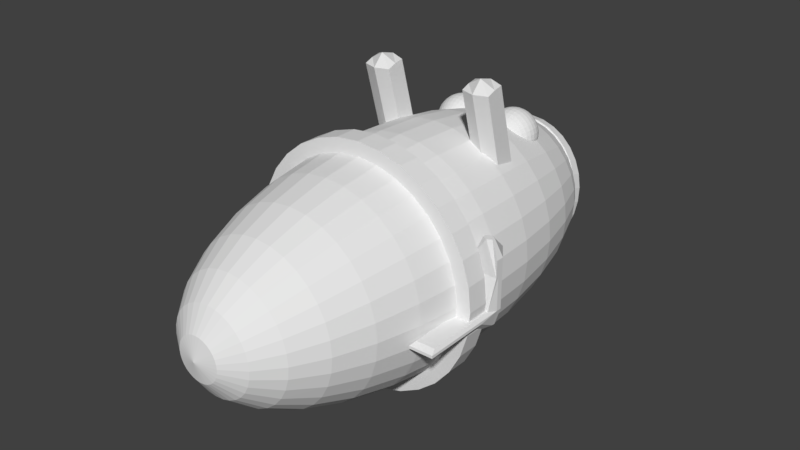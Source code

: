 # Source: MountainClimber.blend  (saved by Blender 2.78.0; exported with 4.5.12 LTS)
import bpy
from mathutils import Matrix  # noqa: F401  (used for matrix-valued properties, if any)

bpy.ops.wm.read_factory_settings(use_empty=True)
scene = bpy.context.scene
scene.name = 'Scene'

# ---- collections
col_collection_1 = bpy.data.collections.new('Collection 1'); scene.collection.children.link(col_collection_1)

# ---- world
world_world = bpy.data.worlds.new('World'); scene.world = world_world
world_world.color = (0.05088, 0.05088, 0.05088)
world_world.use_sun_shadow = False
world_world.sun_shadow_jitter_overblur = 0.0
world_world.cycles.sampling_method = 'MANUAL'

# ---- meshes
me_cube_005 = bpy.data.meshes.new('Cube.005')
me_cube_005.from_pydata([(0.5682, 0.3072, 1.371), (0.5682, 0.4762, 1.417), (0.3409, 0.3072, 1.371), (0.3409, 0.4762, 1.417), (0.5682, 0.5508, 0.4686), (0.5682, 0.7198, 0.5142), (0.3409, 0.5508, 0.4686), (0.3409, 0.7198, 0.5142), (0.4545, 0.2688, 1.37), (0.4545, 0.5102, 1.435), (0.4545, 0.5361, 0.3792), (0.4545, 0.7775, 0.4443), (0.5682, 0.3895, 1.402), (0.3409, 0.3895, 1.402), (0.3409, 0.6568, 0.4117), (0.5682, 0.6568, 0.4117), (0.4545, 0.6568, 0.4117), (0.4545, 0.3702, 1.474), (-0.5909, 1.655, -0.02291), (-0.5909, 1.751, -0.04837), (-0.5796, 1.622, -0.1455), (-0.5796, 1.719, -0.171), (-0.5459, 1.591, -0.2634), (-0.5459, 1.688, -0.2889), (-0.4913, 1.563, -0.3721), (-0.4913, 1.659, -0.3976), (-0.4178, 1.538, -0.4674), (-0.4178, 1.634, -0.4928), (-0.3283, 1.517, -0.5455), (-0.3283, 1.614, -0.571), (-0.2261, 1.502, -0.6036), (-0.2261, 1.598, -0.6291), (-0.1153, 1.492, -0.6394), (-0.1153, 1.589, -0.6649), (-8.506e-08, 1.489, -0.6515), (-8.992e-08, 1.586, -0.6769), (0.1153, 1.492, -0.6394), (0.1153, 1.589, -0.6649), (0.2261, 1.502, -0.6036), (0.2261, 1.598, -0.6291), (0.3283, 1.517, -0.5455), (0.3283, 1.614, -0.571), (0.4178, 1.538, -0.4674), (0.4178, 1.634, -0.4928), (0.4913, 1.563, -0.3721), (0.4913, 1.659, -0.3976), (0.5459, 1.591, -0.2634), (0.5459, 1.688, -0.2889), (0.5796, 1.622, -0.1455), (0.5796, 1.719, -0.171), (0.5909, 1.655, -0.02291), (0.5909, 1.751, -0.04837), (0.5796, 1.687, 0.09972), (0.5796, 1.784, 0.07426), (0.5459, 1.718, 0.2176), (0.5459, 1.815, 0.1922), (0.4913, 1.747, 0.3263), (0.4913, 1.843, 0.3008), (0.4178, 1.772, 0.4216), (0.4178, 1.868, 0.3961), (0.3283, 1.792, 0.4997), (0.3283, 1.889, 0.4743), (0.2261, 1.808, 0.5578), (0.2261, 1.904, 0.5324), (0.1153, 1.817, 0.5936), (0.1153, 1.914, 0.5681), (-5.901e-07, 1.82, 0.6057), (-5.95e-07, 1.917, 0.5802), (-0.1153, 1.817, 0.5936), (-0.1153, 1.914, 0.5681), (-0.2261, 1.808, 0.5578), (-0.2261, 1.904, 0.5324), (-0.3283, 1.792, 0.4997), (-0.3283, 1.889, 0.4743), (-0.4178, 1.772, 0.4216), (-0.4178, 1.868, 0.3961), (-0.4913, 1.747, 0.3263), (-0.4913, 1.843, 0.3008), (-0.5459, 1.718, 0.2176), (-0.5459, 1.815, 0.1922), (-0.5796, 1.687, 0.09972), (-0.5796, 1.784, 0.07426), (0.2063, 1.419, 0.6935), (0.1687, 1.407, 0.6852), (0.134, 1.386, 0.6776), (0.1036, 1.358, 0.6709), (0.07865, 1.324, 0.6654), (0.06011, 1.285, 0.6613), (0.04869, 1.243, 0.6587), (0.04484, 1.199, 0.6578), (0.04869, 1.155, 0.6585), (0.06011, 1.113, 0.661), (0.07865, 1.074, 0.6649), (0.1036, 1.04, 0.6703), (0.134, 1.012, 0.6769), (0.1687, 0.9909, 0.6845), (0.2063, 0.9781, 0.6927), (0.2086, 1.419, 0.6852), (0.1731, 1.407, 0.6691), (0.1405, 1.386, 0.6541), (0.1118, 1.358, 0.6411), (0.08833, 1.324, 0.6303), (0.07086, 1.285, 0.6223), (0.06011, 1.243, 0.6173), (0.05648, 1.199, 0.6156), (0.06011, 1.155, 0.6171), (0.07086, 1.113, 0.622), (0.08833, 1.074, 0.6298), (0.1118, 1.04, 0.6405), (0.1405, 1.012, 0.6535), (0.1731, 0.991, 0.6683), (0.2086, 0.9781, 0.6845), (0.2123, 1.419, 0.6777), (0.1804, 1.407, 0.6542), (0.151, 1.386, 0.6325), (0.1252, 1.358, 0.6135), (0.104, 1.324, 0.5979), (0.08833, 1.285, 0.5863), (0.07865, 1.243, 0.5791), (0.07538, 1.199, 0.5767), (0.07865, 1.155, 0.579), (0.08833, 1.113, 0.586), (0.104, 1.074, 0.5975), (0.1252, 1.04, 0.613), (0.151, 1.012, 0.6319), (0.1804, 0.991, 0.6535), (0.2123, 0.9781, 0.6769), (0.2172, 1.42, 0.671), (0.1901, 1.407, 0.6411), (0.1651, 1.386, 0.6136), (0.1432, 1.358, 0.5894), (0.1252, 1.324, 0.5696), (0.1118, 1.285, 0.5548), (0.1036, 1.243, 0.5457), (0.1008, 1.199, 0.5426), (0.1036, 1.155, 0.5455), (0.1118, 1.113, 0.5545), (0.1252, 1.074, 0.5692), (0.1432, 1.04, 0.5889), (0.1651, 1.012, 0.6129), (0.1901, 0.991, 0.6404), (0.2172, 0.9782, 0.6702), (0.2233, 1.42, 0.6655), (0.202, 1.407, 0.6304), (0.1823, 1.386, 0.598), (0.1651, 1.358, 0.5696), (0.151, 1.324, 0.5463), (0.1405, 1.285, 0.529), (0.134, 1.243, 0.5182), (0.1318, 1.199, 0.5146), (0.134, 1.155, 0.5181), (0.1405, 1.113, 0.5287), (0.151, 1.074, 0.5459), (0.1651, 1.04, 0.5691), (0.1823, 1.012, 0.5974), (0.202, 0.991, 0.6297), (0.2233, 0.9782, 0.6648), (0.2455, 0.9738, 0.7013), (0.2302, 1.42, 0.6615), (0.2155, 1.407, 0.6225), (0.202, 1.386, 0.5865), (0.1901, 1.358, 0.5549), (0.1804, 1.324, 0.529), (0.1731, 1.285, 0.5098), (0.1687, 1.243, 0.4979), (0.1672, 1.199, 0.4938), (0.1687, 1.155, 0.4977), (0.1731, 1.113, 0.5095), (0.1804, 1.074, 0.5286), (0.1901, 1.04, 0.5544), (0.202, 1.012, 0.5858), (0.2155, 0.991, 0.6217), (0.2302, 0.9782, 0.6607), (0.2377, 1.42, 0.659), (0.2302, 1.407, 0.6176), (0.2233, 1.386, 0.5794), (0.2172, 1.358, 0.5459), (0.2123, 1.324, 0.5184), (0.2086, 1.285, 0.4979), (0.2063, 1.243, 0.4853), (0.2055, 1.199, 0.481), (0.2063, 1.155, 0.4851), (0.2086, 1.113, 0.4976), (0.2123, 1.074, 0.518), (0.2172, 1.04, 0.5453), (0.2233, 1.012, 0.5787), (0.2302, 0.9911, 0.6168), (0.2377, 0.9782, 0.6582), (0.2455, 1.42, 0.6581), (0.2455, 1.407, 0.6159), (0.2455, 1.386, 0.577), (0.2455, 1.358, 0.5428), (0.2455, 1.324, 0.5148), (0.2455, 1.285, 0.4939), (0.2455, 1.243, 0.4811), (0.2455, 1.199, 0.4767), (0.2455, 1.155, 0.4809), (0.2455, 1.113, 0.4936), (0.2455, 1.074, 0.5144), (0.2455, 1.04, 0.5423), (0.2455, 1.012, 0.5763), (0.2455, 0.9911, 0.6152), (0.2455, 0.9782, 0.6574), (0.2532, 1.42, 0.659), (0.2607, 1.407, 0.6176), (0.2676, 1.386, 0.5794), (0.2737, 1.358, 0.5459), (0.2786, 1.324, 0.5184), (0.2823, 1.285, 0.4979), (0.2846, 1.243, 0.4853), (0.2854, 1.199, 0.481), (0.2846, 1.155, 0.4851), (0.2823, 1.113, 0.4976), (0.2786, 1.074, 0.518), (0.2737, 1.04, 0.5453), (0.2676, 1.012, 0.5787), (0.2607, 0.9911, 0.6168), (0.2532, 0.9782, 0.6582), (0.2607, 1.42, 0.6615), (0.2754, 1.407, 0.6225), (0.2889, 1.386, 0.5865), (0.3008, 1.358, 0.5549), (0.3105, 1.324, 0.529), (0.3178, 1.285, 0.5098), (0.3222, 1.243, 0.4979), (0.3237, 1.199, 0.4938), (0.3222, 1.155, 0.4977), (0.3178, 1.113, 0.5095), (0.3105, 1.074, 0.5286), (0.3008, 1.04, 0.5544), (0.2889, 1.012, 0.5858), (0.2754, 0.991, 0.6217), (0.2607, 0.9782, 0.6607), (0.2676, 1.42, 0.6655), (0.2889, 1.407, 0.6304), (0.3086, 1.386, 0.598), (0.3258, 1.358, 0.5696), (0.3399, 1.324, 0.5463), (0.3504, 1.285, 0.529), (0.3569, 1.243, 0.5182), (0.3591, 1.199, 0.5146), (0.3569, 1.155, 0.5181), (0.3504, 1.113, 0.5287), (0.3399, 1.074, 0.5459), (0.3258, 1.04, 0.5691), (0.3086, 1.012, 0.5974), (0.2889, 0.991, 0.6297), (0.2676, 0.9782, 0.6648), (0.2737, 1.42, 0.671), (0.3008, 1.407, 0.6411), (0.3258, 1.386, 0.6136), (0.3477, 1.358, 0.5894), (0.3657, 1.324, 0.5696), (0.3791, 1.285, 0.5548), (0.3873, 1.243, 0.5457), (0.3901, 1.199, 0.5426), (0.3873, 1.155, 0.5455), (0.3791, 1.113, 0.5545), (0.3657, 1.074, 0.5692), (0.3477, 1.04, 0.5889), (0.3258, 1.012, 0.6129), (0.3008, 0.991, 0.6404), (0.2737, 0.9782, 0.6702), (0.2786, 1.419, 0.6777), (0.3105, 1.407, 0.6542), (0.3399, 1.386, 0.6325), (0.3657, 1.358, 0.6135), (0.3869, 1.324, 0.5979), (0.4026, 1.285, 0.5863), (0.4123, 1.243, 0.5791), (0.4155, 1.199, 0.5767), (0.4123, 1.155, 0.579), (0.4026, 1.113, 0.586), (0.3869, 1.074, 0.5975), (0.3657, 1.04, 0.613), (0.3399, 1.012, 0.6319), (0.3105, 0.991, 0.6535), (0.2786, 0.9781, 0.6769), (0.2823, 1.419, 0.6852), (0.3178, 1.407, 0.6691), (0.3504, 1.386, 0.6541), (0.3791, 1.358, 0.6411), (0.4026, 1.324, 0.6303), (0.42, 1.285, 0.6223), (0.4308, 1.243, 0.6173), (0.4344, 1.199, 0.6156), (0.4308, 1.155, 0.6171), (0.42, 1.113, 0.622), (0.4026, 1.074, 0.6298), (0.3791, 1.04, 0.6405), (0.3504, 1.012, 0.6535), (0.3178, 0.991, 0.6683), (0.2823, 0.9781, 0.6845), (0.2846, 1.419, 0.6935), (0.3222, 1.407, 0.6852), (0.3569, 1.386, 0.6776), (0.3873, 1.358, 0.6709), (0.4123, 1.324, 0.6654), (0.4308, 1.285, 0.6613), (0.4422, 1.243, 0.6587), (0.4461, 1.199, 0.6578), (0.4422, 1.155, 0.6585), (0.4308, 1.113, 0.661), (0.4123, 1.074, 0.6649), (0.3873, 1.04, 0.6703), (0.3569, 1.012, 0.6769), (0.3222, 0.9909, 0.6845), (0.2846, 0.9781, 0.6927), (0.2854, 1.419, 0.702), (0.3237, 1.407, 0.702), (0.3591, 1.386, 0.702), (0.3901, 1.358, 0.7019), (0.4155, 1.324, 0.7019), (0.4344, 1.285, 0.7018), (0.4461, 1.243, 0.7017), (0.45, 1.199, 0.7017), (0.4461, 1.155, 0.7016), (0.4344, 1.113, 0.7015), (0.4155, 1.074, 0.7014), (0.3901, 1.04, 0.7014), (0.3591, 1.012, 0.7013), (0.3237, 0.9909, 0.7013), (0.2854, 0.9781, 0.7013), (0.2846, 1.419, 0.7106), (0.3222, 1.407, 0.7188), (0.3569, 1.386, 0.7264), (0.3873, 1.358, 0.733), (0.4123, 1.324, 0.7384), (0.4308, 1.285, 0.7424), (0.4422, 1.243, 0.7448), (0.4461, 1.199, 0.7456), (0.4422, 1.155, 0.7446), (0.4308, 1.113, 0.7421), (0.4123, 1.074, 0.7379), (0.3873, 1.04, 0.7324), (0.3569, 1.012, 0.7257), (0.3222, 0.9909, 0.7181), (0.2846, 0.9781, 0.7098), (0.2823, 1.419, 0.7188), (0.3178, 1.407, 0.735), (0.3504, 1.386, 0.7498), (0.3791, 1.358, 0.7628), (0.4026, 1.324, 0.7735), (0.42, 1.285, 0.7814), (0.4308, 1.243, 0.7862), (0.4344, 1.199, 0.7878), (0.4308, 1.155, 0.786), (0.42, 1.113, 0.7811), (0.4026, 1.074, 0.773), (0.3791, 1.04, 0.7623), (0.3504, 1.012, 0.7492), (0.3178, 0.9908, 0.7342), (0.2823, 0.9781, 0.7181), (0.2455, 1.424, 0.702), (0.2786, 1.419, 0.7264), (0.3105, 1.407, 0.7499), (0.3399, 1.386, 0.7714), (0.3657, 1.358, 0.7903), (0.3869, 1.324, 0.8058), (0.4026, 1.285, 0.8173), (0.4123, 1.242, 0.8243), (0.4155, 1.199, 0.8267), (0.4123, 1.155, 0.8242), (0.4026, 1.112, 0.817), (0.3869, 1.074, 0.8054), (0.3657, 1.04, 0.7898), (0.3399, 1.012, 0.7708), (0.3105, 0.9908, 0.7491), (0.2786, 0.9781, 0.7257), (0.2737, 1.419, 0.7331), (0.3008, 1.407, 0.7629), (0.3258, 1.386, 0.7904), (0.3477, 1.358, 0.8144), (0.3657, 1.324, 0.8342), (0.3791, 1.285, 0.8488), (0.3873, 1.242, 0.8578), (0.3901, 1.198, 0.8608), (0.3873, 1.155, 0.8576), (0.3791, 1.112, 0.8485), (0.3657, 1.074, 0.8337), (0.3477, 1.039, 0.8139), (0.3258, 1.012, 0.7897), (0.3008, 0.9908, 0.7622), (0.2737, 0.978, 0.7323), (0.2676, 1.419, 0.7385), (0.2889, 1.407, 0.7736), (0.3086, 1.386, 0.8059), (0.3258, 1.358, 0.8342), (0.3399, 1.324, 0.8574), (0.3504, 1.285, 0.8746), (0.3569, 1.242, 0.8852), (0.3591, 1.198, 0.8887), (0.3569, 1.155, 0.8851), (0.3504, 1.112, 0.8743), (0.3399, 1.074, 0.857), (0.3258, 1.039, 0.8337), (0.3086, 1.012, 0.8053), (0.2889, 0.9908, 0.7729), (0.2676, 0.978, 0.7378), (0.2607, 1.419, 0.7426), (0.2754, 1.407, 0.7816), (0.2889, 1.386, 0.8175), (0.3008, 1.358, 0.8489), (0.3105, 1.323, 0.8747), (0.3178, 1.285, 0.8939), (0.3222, 1.242, 0.9056), (0.3237, 1.198, 0.9095), (0.3222, 1.155, 0.9055), (0.3178, 1.112, 0.8936), (0.3105, 1.073, 0.8743), (0.3008, 1.039, 0.8484), (0.2889, 1.011, 0.8168), (0.2754, 0.9908, 0.7808), (0.2607, 0.978, 0.7418), (0.2532, 1.419, 0.7451), (0.2607, 1.407, 0.7865), (0.2676, 1.386, 0.8246), (0.2737, 1.358, 0.858), (0.2786, 1.323, 0.8854), (0.2823, 1.285, 0.9057), (0.2846, 1.242, 0.9182), (0.2854, 1.198, 0.9223), (0.2846, 1.155, 0.918), (0.2823, 1.112, 0.9054), (0.2786, 1.073, 0.8849), (0.2737, 1.039, 0.8574), (0.2676, 1.011, 0.8239), (0.2607, 0.9908, 0.7857), (0.2532, 0.978, 0.7443), (0.2455, 1.419, 0.7459), (0.2455, 1.406, 0.7881), (0.2455, 1.386, 0.827), (0.2455, 1.358, 0.861), (0.2455, 1.323, 0.889), (0.2455, 1.285, 0.9097), (0.2455, 1.242, 0.9224), (0.2455, 1.198, 0.9267), (0.2455, 1.154, 0.9223), (0.2455, 1.112, 0.9094), (0.2455, 1.073, 0.8885), (0.2455, 1.039, 0.8605), (0.2455, 1.011, 0.8263), (0.2455, 0.9908, 0.7874), (0.2455, 0.978, 0.7452), (0.2377, 1.419, 0.7451), (0.2302, 1.407, 0.7865), (0.2233, 1.386, 0.8246), (0.2172, 1.358, 0.858), (0.2123, 1.323, 0.8854), (0.2086, 1.285, 0.9057), (0.2063, 1.242, 0.9182), (0.2055, 1.198, 0.9223), (0.2063, 1.155, 0.918), (0.2086, 1.112, 0.9054), (0.2123, 1.073, 0.8849), (0.2172, 1.039, 0.8574), (0.2233, 1.011, 0.8239), (0.2302, 0.9908, 0.7857), (0.2377, 0.978, 0.7443), (0.2302, 1.419, 0.7426), (0.2155, 1.407, 0.7816), (0.202, 1.386, 0.8175), (0.1901, 1.358, 0.8489), (0.1804, 1.323, 0.8747), (0.1731, 1.285, 0.8939), (0.1687, 1.242, 0.9056), (0.1672, 1.198, 0.9095), (0.1687, 1.155, 0.9055), (0.1731, 1.112, 0.8936), (0.1804, 1.073, 0.8743), (0.1901, 1.039, 0.8484), (0.202, 1.011, 0.8168), (0.2155, 0.9908, 0.7808), (0.2302, 0.978, 0.7418), (0.2233, 1.419, 0.7385), (0.202, 1.407, 0.7736), (0.1823, 1.386, 0.8059), (0.1651, 1.358, 0.8342), (0.151, 1.324, 0.8574), (0.1405, 1.285, 0.8746), (0.134, 1.242, 0.8852), (0.1318, 1.198, 0.8887), (0.134, 1.155, 0.8851), (0.1405, 1.112, 0.8743), (0.151, 1.074, 0.857), (0.1651, 1.039, 0.8337), (0.1823, 1.012, 0.8053), (0.202, 0.9908, 0.7729), (0.2233, 0.978, 0.7378), (0.2172, 1.419, 0.7331), (0.1901, 1.407, 0.7629), (0.1651, 1.386, 0.7904), (0.1432, 1.358, 0.8144), (0.1252, 1.324, 0.8342), (0.1118, 1.285, 0.8488), (0.1036, 1.242, 0.8578), (0.1008, 1.198, 0.8608), (0.1036, 1.155, 0.8576), (0.1118, 1.112, 0.8485), (0.1252, 1.074, 0.8337), (0.1432, 1.039, 0.8139), (0.1651, 1.012, 0.7897), (0.1901, 0.9908, 0.7622), (0.2172, 0.978, 0.7323), (0.2123, 1.419, 0.7264), (0.1804, 1.407, 0.7499), (0.151, 1.386, 0.7714), (0.1252, 1.358, 0.7903), (0.104, 1.324, 0.8058), (0.08833, 1.285, 0.8173), (0.07865, 1.242, 0.8243), (0.07538, 1.199, 0.8267), (0.07865, 1.155, 0.8242), (0.08833, 1.112, 0.817), (0.104, 1.074, 0.8054), (0.1252, 1.04, 0.7898), (0.151, 1.012, 0.7708), (0.1804, 0.9908, 0.7491), (0.2123, 0.9781, 0.7257), (0.2086, 1.419, 0.7188), (0.1731, 1.407, 0.735), (0.1405, 1.386, 0.7498), (0.1118, 1.358, 0.7628), (0.08833, 1.324, 0.7735), (0.07086, 1.285, 0.7814), (0.06011, 1.243, 0.7862), (0.05648, 1.199, 0.7878), (0.06011, 1.155, 0.786), (0.07086, 1.113, 0.7811), (0.08833, 1.074, 0.773), (0.1118, 1.04, 0.7623), (0.1405, 1.012, 0.7492), (0.1731, 0.9908, 0.7342), (0.2086, 0.9781, 0.7181), (0.2063, 1.419, 0.7106), (0.1687, 1.407, 0.7188), (0.134, 1.386, 0.7264), (0.1036, 1.358, 0.733), (0.07865, 1.324, 0.7384), (0.06011, 1.285, 0.7424), (0.04869, 1.243, 0.7448), (0.04484, 1.199, 0.7456), (0.04869, 1.155, 0.7446), (0.06011, 1.113, 0.7421), (0.07865, 1.074, 0.7379), (0.1036, 1.04, 0.7324), (0.134, 1.012, 0.7257), (0.1687, 0.9909, 0.7181), (0.2063, 0.9781, 0.7098), (0.2055, 1.419, 0.702), (0.1672, 1.407, 0.702), (0.1318, 1.386, 0.702), (0.1008, 1.358, 0.7019), (0.07538, 1.324, 0.7019), (0.05648, 1.285, 0.7018), (0.04484, 1.243, 0.7017), (0.04091, 1.199, 0.7017), (0.04484, 1.155, 0.7016), (0.05648, 1.113, 0.7015), (0.07538, 1.074, 0.7014), (0.1008, 1.04, 0.7014), (0.1318, 1.012, 0.7013), (0.1672, 0.9909, 0.7013), (0.2055, 0.9781, 0.7013), (-0.2846, 1.419, 0.6935), (-0.3222, 1.407, 0.6852), (-0.3569, 1.386, 0.6776), (-0.3873, 1.358, 0.6709), (-0.4123, 1.324, 0.6654), (-0.4308, 1.285, 0.6613), (-0.4422, 1.243, 0.6587), (-0.4461, 1.199, 0.6578), (-0.4422, 1.155, 0.6585), (-0.4308, 1.113, 0.661), (-0.4123, 1.074, 0.6649), (-0.3873, 1.04, 0.6703), (-0.3569, 1.012, 0.6769), (-0.3222, 0.9909, 0.6845), (-0.2846, 0.9781, 0.6927), (-0.2823, 1.419, 0.6852), (-0.3178, 1.407, 0.6691), (-0.3504, 1.386, 0.6541), (-0.3791, 1.358, 0.6411), (-0.4026, 1.324, 0.6303), (-0.42, 1.285, 0.6223), (-0.4308, 1.243, 0.6173), (-0.4344, 1.199, 0.6156), (-0.4308, 1.155, 0.6171), (-0.42, 1.113, 0.622), (-0.4026, 1.074, 0.6298), (-0.3791, 1.04, 0.6405), (-0.3504, 1.012, 0.6535), (-0.3178, 0.991, 0.6683), (-0.2823, 0.9781, 0.6845), (-0.2786, 1.419, 0.6777), (-0.3105, 1.407, 0.6542), (-0.3399, 1.386, 0.6325), (-0.3657, 1.358, 0.6135), (-0.3869, 1.324, 0.5979), (-0.4026, 1.285, 0.5863), (-0.4123, 1.243, 0.5791), (-0.4155, 1.199, 0.5767), (-0.4123, 1.155, 0.579), (-0.4026, 1.113, 0.586), (-0.3869, 1.074, 0.5975), (-0.3657, 1.04, 0.613), (-0.3399, 1.012, 0.6319), (-0.3105, 0.991, 0.6535), (-0.2786, 0.9781, 0.6769), (-0.2737, 1.42, 0.671), (-0.3008, 1.407, 0.6411), (-0.3258, 1.386, 0.6136), (-0.3477, 1.358, 0.5894), (-0.3657, 1.324, 0.5696), (-0.3791, 1.285, 0.5548), (-0.3873, 1.243, 0.5457), (-0.3901, 1.199, 0.5426), (-0.3873, 1.155, 0.5455), (-0.3791, 1.113, 0.5545), (-0.3657, 1.074, 0.5692), (-0.3477, 1.04, 0.5889), (-0.3258, 1.012, 0.6129), (-0.3008, 0.991, 0.6404), (-0.2737, 0.9782, 0.6702), (-0.2676, 1.42, 0.6655), (-0.2889, 1.407, 0.6304), (-0.3086, 1.386, 0.598), (-0.3258, 1.358, 0.5696), (-0.3399, 1.324, 0.5463), (-0.3504, 1.285, 0.529), (-0.3569, 1.243, 0.5182), (-0.3591, 1.199, 0.5146), (-0.3569, 1.155, 0.5181), (-0.3504, 1.113, 0.5287), (-0.3399, 1.074, 0.5459), (-0.3258, 1.04, 0.5691), (-0.3086, 1.012, 0.5974), (-0.2889, 0.991, 0.6297), (-0.2676, 0.9782, 0.6648), (-0.2455, 0.9738, 0.7013), (-0.2607, 1.42, 0.6615), (-0.2754, 1.407, 0.6225), (-0.2889, 1.386, 0.5865), (-0.3008, 1.358, 0.5549), (-0.3105, 1.324, 0.529), (-0.3178, 1.285, 0.5098), (-0.3222, 1.243, 0.4979), (-0.3237, 1.199, 0.4938), (-0.3222, 1.155, 0.4977), (-0.3178, 1.113, 0.5095), (-0.3105, 1.074, 0.5286), (-0.3008, 1.04, 0.5544), (-0.2889, 1.012, 0.5858), (-0.2754, 0.991, 0.6217), (-0.2607, 0.9782, 0.6607), (-0.2532, 1.42, 0.659), (-0.2607, 1.407, 0.6176), (-0.2676, 1.386, 0.5794), (-0.2737, 1.358, 0.5459), (-0.2786, 1.324, 0.5184), (-0.2823, 1.285, 0.4979), (-0.2846, 1.243, 0.4853), (-0.2854, 1.199, 0.481), (-0.2846, 1.155, 0.4851), (-0.2823, 1.113, 0.4976), (-0.2786, 1.074, 0.518), (-0.2737, 1.04, 0.5453), (-0.2676, 1.012, 0.5787), (-0.2607, 0.9911, 0.6168), (-0.2532, 0.9782, 0.6582), (-0.2455, 1.42, 0.6581), (-0.2455, 1.407, 0.6159), (-0.2455, 1.386, 0.577), (-0.2455, 1.358, 0.5428), (-0.2455, 1.324, 0.5148), (-0.2455, 1.285, 0.4939), (-0.2455, 1.243, 0.4811), (-0.2455, 1.199, 0.4767), (-0.2455, 1.155, 0.4809), (-0.2455, 1.113, 0.4936), (-0.2455, 1.074, 0.5144), (-0.2455, 1.04, 0.5423), (-0.2455, 1.012, 0.5763), (-0.2455, 0.9911, 0.6152), (-0.2455, 0.9782, 0.6574), (-0.2377, 1.42, 0.659), (-0.2302, 1.407, 0.6176), (-0.2233, 1.386, 0.5794), (-0.2172, 1.358, 0.5459), (-0.2123, 1.324, 0.5184), (-0.2086, 1.285, 0.4979), (-0.2063, 1.243, 0.4853), (-0.2055, 1.199, 0.481), (-0.2063, 1.155, 0.4851), (-0.2086, 1.113, 0.4976), (-0.2123, 1.074, 0.518), (-0.2172, 1.04, 0.5453), (-0.2233, 1.012, 0.5787), (-0.2302, 0.9911, 0.6168), (-0.2377, 0.9782, 0.6582), (-0.2302, 1.42, 0.6615), (-0.2155, 1.407, 0.6225), (-0.202, 1.386, 0.5865), (-0.1901, 1.358, 0.5549), (-0.1804, 1.324, 0.529), (-0.1731, 1.285, 0.5098), (-0.1687, 1.243, 0.4979), (-0.1672, 1.199, 0.4938), (-0.1687, 1.155, 0.4977), (-0.1731, 1.113, 0.5095), (-0.1804, 1.074, 0.5286), (-0.1901, 1.04, 0.5544), (-0.202, 1.012, 0.5858), (-0.2155, 0.991, 0.6217), (-0.2302, 0.9782, 0.6607), (-0.2233, 1.42, 0.6655), (-0.202, 1.407, 0.6304), (-0.1823, 1.386, 0.598), (-0.1651, 1.358, 0.5696), (-0.151, 1.324, 0.5463), (-0.1405, 1.285, 0.529), (-0.134, 1.243, 0.5182), (-0.1318, 1.199, 0.5146), (-0.134, 1.155, 0.5181), (-0.1405, 1.113, 0.5287), (-0.151, 1.074, 0.5459), (-0.1651, 1.04, 0.5691), (-0.1823, 1.012, 0.5974), (-0.202, 0.991, 0.6297), (-0.2233, 0.9782, 0.6648), (-0.2172, 1.42, 0.671), (-0.1901, 1.407, 0.6411), (-0.1651, 1.386, 0.6136), (-0.1432, 1.358, 0.5894), (-0.1252, 1.324, 0.5696), (-0.1118, 1.285, 0.5548), (-0.1036, 1.243, 0.5457), (-0.1008, 1.199, 0.5426), (-0.1036, 1.155, 0.5455), (-0.1118, 1.113, 0.5545), (-0.1252, 1.074, 0.5692), (-0.1432, 1.04, 0.5889), (-0.1651, 1.012, 0.6129), (-0.1901, 0.991, 0.6404), (-0.2172, 0.9782, 0.6702), (-0.2123, 1.419, 0.6777), (-0.1804, 1.407, 0.6542), (-0.151, 1.386, 0.6325), (-0.1252, 1.358, 0.6135), (-0.104, 1.324, 0.5979), (-0.08833, 1.285, 0.5863), (-0.07865, 1.243, 0.5791), (-0.07538, 1.199, 0.5767), (-0.07865, 1.155, 0.579), (-0.08833, 1.113, 0.586), (-0.104, 1.074, 0.5975), (-0.1252, 1.04, 0.613), (-0.151, 1.012, 0.6319), (-0.1804, 0.991, 0.6535), (-0.2123, 0.9781, 0.6769), (-0.2086, 1.419, 0.6852), (-0.1731, 1.407, 0.6691), (-0.1405, 1.386, 0.6541), (-0.1118, 1.358, 0.6411), (-0.08833, 1.324, 0.6303), (-0.07086, 1.285, 0.6223), (-0.06011, 1.243, 0.6173), (-0.05648, 1.199, 0.6156), (-0.06011, 1.155, 0.6171), (-0.07086, 1.113, 0.622), (-0.08833, 1.074, 0.6298), (-0.1118, 1.04, 0.6405), (-0.1405, 1.012, 0.6535), (-0.1731, 0.991, 0.6683), (-0.2086, 0.9781, 0.6845), (-0.2063, 1.419, 0.6935), (-0.1687, 1.407, 0.6852), (-0.134, 1.386, 0.6776), (-0.1036, 1.358, 0.6709), (-0.07865, 1.324, 0.6654), (-0.06011, 1.285, 0.6613), (-0.04869, 1.243, 0.6587), (-0.04484, 1.199, 0.6578), (-0.04869, 1.155, 0.6585), (-0.06011, 1.113, 0.661), (-0.07865, 1.074, 0.6649), (-0.1036, 1.04, 0.6703), (-0.134, 1.012, 0.6769), (-0.1687, 0.9909, 0.6845), (-0.2063, 0.9781, 0.6927), (-0.2055, 1.419, 0.702), (-0.1672, 1.407, 0.702), (-0.1318, 1.386, 0.702), (-0.1008, 1.358, 0.7019), (-0.07538, 1.324, 0.7019), (-0.05648, 1.285, 0.7018), (-0.04484, 1.243, 0.7017), (-0.04091, 1.199, 0.7017), (-0.04484, 1.155, 0.7016), (-0.05648, 1.113, 0.7015), (-0.07538, 1.074, 0.7014), (-0.1008, 1.04, 0.7014), (-0.1318, 1.012, 0.7013), (-0.1672, 0.9909, 0.7013), (-0.2055, 0.9781, 0.7013), (-0.2063, 1.419, 0.7106), (-0.1687, 1.407, 0.7188), (-0.134, 1.386, 0.7264), (-0.1036, 1.358, 0.733), (-0.07865, 1.324, 0.7384), (-0.06011, 1.285, 0.7424), (-0.04869, 1.243, 0.7448), (-0.04484, 1.199, 0.7456), (-0.04869, 1.155, 0.7446), (-0.06011, 1.113, 0.7421), (-0.07865, 1.074, 0.7379), (-0.1036, 1.04, 0.7324), (-0.134, 1.012, 0.7257), (-0.1687, 0.9909, 0.7181), (-0.2063, 0.9781, 0.7098), (-0.2086, 1.419, 0.7188), (-0.1731, 1.407, 0.735), (-0.1405, 1.386, 0.7498), (-0.1118, 1.358, 0.7628), (-0.08833, 1.324, 0.7735), (-0.07086, 1.285, 0.7814), (-0.06011, 1.243, 0.7862), (-0.05648, 1.199, 0.7878), (-0.06011, 1.155, 0.786), (-0.07086, 1.113, 0.7811), (-0.08833, 1.074, 0.773), (-0.1118, 1.04, 0.7623), (-0.1405, 1.012, 0.7492), (-0.1731, 0.9908, 0.7342), (-0.2086, 0.9781, 0.7181), (-0.2455, 1.424, 0.702), (-0.2123, 1.419, 0.7264), (-0.1804, 1.407, 0.7499), (-0.151, 1.386, 0.7714), (-0.1252, 1.358, 0.7903), (-0.104, 1.324, 0.8058), (-0.08833, 1.285, 0.8173), (-0.07865, 1.242, 0.8243), (-0.07538, 1.199, 0.8267), (-0.07865, 1.155, 0.8242), (-0.08833, 1.112, 0.817), (-0.104, 1.074, 0.8054), (-0.1252, 1.04, 0.7898), (-0.151, 1.012, 0.7708), (-0.1804, 0.9908, 0.7491), (-0.2123, 0.9781, 0.7257), (-0.2172, 1.419, 0.7331), (-0.1901, 1.407, 0.7629), (-0.1651, 1.386, 0.7904), (-0.1432, 1.358, 0.8144), (-0.1252, 1.324, 0.8342), (-0.1118, 1.285, 0.8488), (-0.1036, 1.242, 0.8578), (-0.1008, 1.198, 0.8608), (-0.1036, 1.155, 0.8576), (-0.1118, 1.112, 0.8485), (-0.1252, 1.074, 0.8337), (-0.1432, 1.039, 0.8139), (-0.1651, 1.012, 0.7897), (-0.1901, 0.9908, 0.7622), (-0.2172, 0.978, 0.7323), (-0.2233, 1.419, 0.7385), (-0.202, 1.407, 0.7736), (-0.1823, 1.386, 0.8059), (-0.1651, 1.358, 0.8342), (-0.151, 1.324, 0.8574), (-0.1405, 1.285, 0.8746), (-0.134, 1.242, 0.8852), (-0.1318, 1.198, 0.8887), (-0.134, 1.155, 0.8851), (-0.1405, 1.112, 0.8743), (-0.151, 1.074, 0.857), (-0.1651, 1.039, 0.8337), (-0.1823, 1.012, 0.8053), (-0.202, 0.9908, 0.7729), (-0.2233, 0.978, 0.7378), (-0.2302, 1.419, 0.7426), (-0.2155, 1.407, 0.7816), (-0.202, 1.386, 0.8175), (-0.1901, 1.358, 0.8489), (-0.1804, 1.323, 0.8747), (-0.1731, 1.285, 0.8939), (-0.1687, 1.242, 0.9056), (-0.1672, 1.198, 0.9095), (-0.1687, 1.155, 0.9055), (-0.1731, 1.112, 0.8936), (-0.1804, 1.073, 0.8743), (-0.1901, 1.039, 0.8484), (-0.202, 1.011, 0.8168), (-0.2155, 0.9908, 0.7808), (-0.2302, 0.978, 0.7418), (-0.2377, 1.419, 0.7451), (-0.2302, 1.407, 0.7865), (-0.2233, 1.386, 0.8246), (-0.2172, 1.358, 0.858), (-0.2123, 1.323, 0.8854), (-0.2086, 1.285, 0.9057), (-0.2063, 1.242, 0.9182), (-0.2055, 1.198, 0.9223), (-0.2063, 1.155, 0.918), (-0.2086, 1.112, 0.9054), (-0.2123, 1.073, 0.8849), (-0.2172, 1.039, 0.8574), (-0.2233, 1.011, 0.8239), (-0.2302, 0.9908, 0.7857), (-0.2377, 0.978, 0.7443), (-0.2455, 1.419, 0.7459), (-0.2455, 1.406, 0.7881), (-0.2455, 1.386, 0.827), (-0.2455, 1.358, 0.861), (-0.2455, 1.323, 0.889), (-0.2455, 1.285, 0.9097), (-0.2455, 1.242, 0.9224), (-0.2455, 1.198, 0.9267), (-0.2455, 1.154, 0.9223), (-0.2455, 1.112, 0.9094), (-0.2455, 1.073, 0.8885), (-0.2455, 1.039, 0.8605), (-0.2455, 1.011, 0.8263), (-0.2455, 0.9908, 0.7874), (-0.2455, 0.978, 0.7452), (-0.2532, 1.419, 0.7451), (-0.2607, 1.407, 0.7865), (-0.2676, 1.386, 0.8246), (-0.2737, 1.358, 0.858), (-0.2786, 1.323, 0.8854), (-0.2823, 1.285, 0.9057), (-0.2846, 1.242, 0.9182), (-0.2854, 1.198, 0.9223), (-0.2846, 1.155, 0.918), (-0.2823, 1.112, 0.9054), (-0.2786, 1.073, 0.8849), (-0.2737, 1.039, 0.8574), (-0.2676, 1.011, 0.8239), (-0.2607, 0.9908, 0.7857), (-0.2532, 0.978, 0.7443), (-0.2607, 1.419, 0.7426), (-0.2754, 1.407, 0.7816), (-0.2889, 1.386, 0.8175), (-0.3008, 1.358, 0.8489), (-0.3105, 1.323, 0.8747), (-0.3178, 1.285, 0.8939), (-0.3222, 1.242, 0.9056), (-0.3237, 1.198, 0.9095), (-0.3222, 1.155, 0.9055), (-0.3178, 1.112, 0.8936), (-0.3105, 1.073, 0.8743), (-0.3008, 1.039, 0.8484), (-0.2889, 1.011, 0.8168), (-0.2754, 0.9908, 0.7808), (-0.2607, 0.978, 0.7418), (-0.2676, 1.419, 0.7385), (-0.2889, 1.407, 0.7736), (-0.3086, 1.386, 0.8059), (-0.3258, 1.358, 0.8342), (-0.3399, 1.324, 0.8574), (-0.3504, 1.285, 0.8746), (-0.3569, 1.242, 0.8852), (-0.3591, 1.198, 0.8887), (-0.3569, 1.155, 0.8851), (-0.3504, 1.112, 0.8743), (-0.3399, 1.074, 0.857), (-0.3258, 1.039, 0.8337), (-0.3086, 1.012, 0.8053), (-0.2889, 0.9908, 0.7729), (-0.2676, 0.978, 0.7378), (-0.2737, 1.419, 0.7331), (-0.3008, 1.407, 0.7629), (-0.3258, 1.386, 0.7904), (-0.3477, 1.358, 0.8144), (-0.3657, 1.324, 0.8342), (-0.3791, 1.285, 0.8488), (-0.3873, 1.242, 0.8578), (-0.3901, 1.198, 0.8608), (-0.3873, 1.155, 0.8576), (-0.3791, 1.112, 0.8485), (-0.3657, 1.074, 0.8337), (-0.3477, 1.039, 0.8139), (-0.3258, 1.012, 0.7897), (-0.3008, 0.9908, 0.7622), (-0.2737, 0.978, 0.7323), (-0.2786, 1.419, 0.7264), (-0.3105, 1.407, 0.7499), (-0.3399, 1.386, 0.7714), (-0.3657, 1.358, 0.7903), (-0.3869, 1.324, 0.8058), (-0.4026, 1.285, 0.8173), (-0.4123, 1.242, 0.8243), (-0.4155, 1.199, 0.8267), (-0.4123, 1.155, 0.8242), (-0.4026, 1.112, 0.817), (-0.3869, 1.074, 0.8054), (-0.3657, 1.04, 0.7898), (-0.3399, 1.012, 0.7708), (-0.3105, 0.9908, 0.7491), (-0.2786, 0.9781, 0.7257), (-0.2823, 1.419, 0.7188), (-0.3178, 1.407, 0.735), (-0.3504, 1.386, 0.7498), (-0.3791, 1.358, 0.7628), (-0.4026, 1.324, 0.7735), (-0.42, 1.285, 0.7814), (-0.4308, 1.243, 0.7862), (-0.4344, 1.199, 0.7878), (-0.4308, 1.155, 0.786), (-0.42, 1.113, 0.7811), (-0.4026, 1.074, 0.773), (-0.3791, 1.04, 0.7623), (-0.3504, 1.012, 0.7492), (-0.3178, 0.9908, 0.7342), (-0.2823, 0.9781, 0.7181), (-0.2846, 1.419, 0.7106), (-0.3222, 1.407, 0.7188), (-0.3569, 1.386, 0.7264), (-0.3873, 1.358, 0.733), (-0.4123, 1.324, 0.7384), (-0.4308, 1.285, 0.7424), (-0.4422, 1.243, 0.7448), (-0.4461, 1.199, 0.7456), (-0.4422, 1.155, 0.7446), (-0.4308, 1.113, 0.7421), (-0.4123, 1.074, 0.7379), (-0.3873, 1.04, 0.7324), (-0.3569, 1.012, 0.7257), (-0.3222, 0.9909, 0.7181), (-0.2846, 0.9781, 0.7098), (-0.2854, 1.419, 0.702), (-0.3237, 1.407, 0.702), (-0.3591, 1.386, 0.702), (-0.3901, 1.358, 0.7019), (-0.4155, 1.324, 0.7019), (-0.4344, 1.285, 0.7018), (-0.4461, 1.243, 0.7017), (-0.45, 1.199, 0.7017), (-0.4461, 1.155, 0.7016), (-0.4344, 1.113, 0.7015), (-0.4155, 1.074, 0.7014), (-0.3901, 1.04, 0.7014), (-0.3591, 1.012, 0.7013), (-0.3237, 0.9909, 0.7013), (-0.2854, 0.9781, 0.7013), (-1.033, -1.002, -0.1315), (-0.9943, -0.1614, -0.2551), (-0.8398, -1.002, -0.1315), (-0.8784, -0.1614, -0.2551), (-0.975, -0.1777, 0.4949), (-0.8977, -0.1777, 0.4949), (-0.9364, -1.002, -0.1315), (-0.9364, -0.1514, -0.255), (-0.9364, -0.1527, 0.495), (-0.8591, -0.9483, -0.08144), (-0.8398, -1.002, -0.1065), (-0.8398, -0.1516, -0.105), (-0.8398, -0.1519, 0.04495), (-0.8398, -0.1522, 0.195), (-0.8398, -0.1524, 0.345), (-1.033, -1.002, -0.1065), (-1.014, -0.9483, -0.08144), (-1.033, -0.1524, 0.345), (-1.033, -0.1522, 0.195), (-1.033, -0.1519, 0.04495), (-1.033, -0.1516, -0.105), (-0.9364, -0.001629, -0.1048), (-0.9364, -0.001891, 0.04521), (-0.9364, -0.002153, 0.1952), (-0.9364, -0.002415, 0.3452), (-0.9364, -0.9483, -0.08144), (-0.9364, -1.002, -0.1065), (-1.033, -0.8016, -0.1312), (-1.033, -0.6016, -0.1308), (-1.033, -0.4016, -0.1305), (-0.9943, -0.1914, -0.2551), (-0.8784, -0.1914, -0.2551), (-0.8398, -0.4016, -0.1305), (-0.8398, -0.6016, -0.1308), (-0.8398, -0.8016, -0.1312), (-0.8977, -0.1977, 0.4949), (-0.8977, -0.2077, 0.4949), (-0.975, -0.1977, 0.4949), (-0.975, -0.2077, 0.4949), (-0.9364, -0.2027, 0.4949), (-0.9364, -0.2277, 0.4948), (-0.9364, -0.2014, -0.2551), (-0.9364, -0.4014, -0.2555), (-0.9364, -0.6014, -0.2558), (-0.9364, -0.8014, -0.2562), (-1.033, -0.2024, 0.3449), (-1.033, -0.2274, 0.3448), (-1.033, -0.2022, 0.1949), (-1.033, -0.2272, 0.1948), (-1.033, -0.2019, 0.04486), (-1.014, -0.2933, -0.0803), (-1.014, -0.6283, -0.08088), (-1.014, -0.7883, -0.08116), (-1.033, -0.2016, -0.1051), (-1.033, -0.4016, -0.1055), (-1.033, -0.6016, -0.1058), (-1.033, -0.8016, -0.1062), (-0.8398, -0.2016, -0.1051), (-0.8398, -0.4016, -0.1055), (-0.8398, -0.6016, -0.1058), (-0.8398, -0.8016, -0.1062), (-0.8398, -0.2019, 0.04486), (-0.8591, -0.2933, -0.0803), (-0.8591, -0.6283, -0.08088), (-0.8591, -0.7883, -0.08116), (-0.8398, -0.2022, 0.1949), (-0.8398, -0.2272, 0.1948), (-0.8398, -0.2024, 0.3449), (-0.8398, -0.2274, 0.3448), (0.8398, -1.002, -0.1315), (0.8784, -0.1614, -0.2551), (1.033, -1.002, -0.1315), (0.9943, -0.1614, -0.2551), (0.8977, -0.1777, 0.4949), (0.975, -0.1777, 0.4949), (0.9364, -1.002, -0.1315), (0.9364, -0.1514, -0.255), (0.9364, -0.1527, 0.495), (1.014, -0.9483, -0.08144), (1.033, -1.002, -0.1065), (1.033, -0.1516, -0.105), (1.033, -0.1519, 0.04495), (1.033, -0.1522, 0.195), (1.033, -0.1524, 0.345), (0.8398, -1.002, -0.1065), (0.8591, -0.9483, -0.08144), (0.8398, -0.1524, 0.345), (0.8398, -0.1522, 0.195), (0.8398, -0.1519, 0.04495), (0.8398, -0.1516, -0.105), (0.9364, -0.001629, -0.1048), (0.9364, -0.001891, 0.04521), (0.9364, -0.002153, 0.1952), (0.9364, -0.002414, 0.3452), (0.9364, -0.9483, -0.08144), (0.9364, -1.002, -0.1065), (0.8398, -0.8016, -0.1312), (0.8398, -0.6016, -0.1308), (0.8398, -0.4016, -0.1305), (0.8784, -0.1914, -0.2551), (0.9943, -0.1914, -0.2551), (1.033, -0.4016, -0.1305), (1.033, -0.6016, -0.1308), (1.033, -0.8016, -0.1312), (0.975, -0.1977, 0.4949), (0.975, -0.2077, 0.4949), (0.8977, -0.1977, 0.4949), (0.8977, -0.2077, 0.4949), (0.9364, -0.2027, 0.4949), (0.9364, -0.2277, 0.4948), (0.9364, -0.2014, -0.2551), (0.9364, -0.4014, -0.2555), (0.9364, -0.6014, -0.2558), (0.9364, -0.8014, -0.2562), (0.8398, -0.2024, 0.3449), (0.8398, -0.2274, 0.3448), (0.8398, -0.2022, 0.1949), (0.8398, -0.2272, 0.1948), (0.8398, -0.2019, 0.04486), (0.8591, -0.2933, -0.0803), (0.8591, -0.6283, -0.08088), (0.8591, -0.7883, -0.08116), (0.8398, -0.2016, -0.1051), (0.8398, -0.4016, -0.1055), (0.8398, -0.6016, -0.1058), (0.8398, -0.8016, -0.1062), (1.033, -0.2016, -0.1051), (1.033, -0.4016, -0.1055), (1.033, -0.6016, -0.1058), (1.033, -0.8016, -0.1062), (1.033, -0.2019, 0.04486), (1.014, -0.2933, -0.0803), (1.014, -0.6283, -0.08088), (1.014, -0.7883, -0.08116), (1.033, -0.2022, 0.1949), (1.033, -0.2272, 0.1948), (1.033, -0.2024, 0.3449), (1.033, -0.2274, 0.3448), (-1.0, -0.5, -0.001309), (-1.0, -0.3, -0.0009599), (-0.9808, -0.4996, -0.2159), (-0.9808, -0.2996, -0.2156), (-0.9239, -0.4993, -0.4223), (-0.9239, -0.2993, -0.4219), (-0.8315, -0.4989, -0.6124), (-0.8315, -0.2989, -0.6121), (-0.7071, -0.4986, -0.7791), (-0.7071, -0.2986, -0.7788), (-0.5556, -0.4984, -0.9159), (-0.5556, -0.2984, -0.9156), (-0.3827, -0.4982, -1.018), (-0.3827, -0.2982, -1.017), (-0.1951, -0.4981, -1.08), (-0.1951, -0.2981, -1.08), (-1.323e-07, -0.4981, -1.101), (-1.403e-07, -0.2981, -1.101), (0.1951, -0.4981, -1.08), (0.1951, -0.2981, -1.08), (0.3827, -0.4982, -1.018), (0.3827, -0.2982, -1.017), (0.5556, -0.4984, -0.9159), (0.5556, -0.2984, -0.9156), (0.7071, -0.4986, -0.7791), (0.7071, -0.2986, -0.7788), (0.8315, -0.4989, -0.6124), (0.8315, -0.2989, -0.6121), (0.9239, -0.4993, -0.4223), (0.9239, -0.2993, -0.4219), (0.9808, -0.4996, -0.2159), (0.9808, -0.2996, -0.2156), (1.0, -0.5, -0.001309), (1.0, -0.3, -0.0009596), (0.9808, -0.5004, 0.2133), (0.9808, -0.3004, 0.2136), (0.9239, -0.5007, 0.4196), (0.9239, -0.3007, 0.42), (0.8315, -0.5011, 0.6098), (0.8315, -0.3011, 0.6102), (0.7071, -0.5014, 0.7765), (0.7071, -0.3014, 0.7769), (0.5556, -0.5016, 0.9133), (0.5556, -0.3016, 0.9137), (0.3827, -0.5018, 1.015), (0.3827, -0.3018, 1.015), (0.1951, -0.5019, 1.078), (0.1951, -0.3019, 1.078), (-9.117e-07, -0.5019, 1.099), (-9.197e-07, -0.3019, 1.099), (-0.1951, -0.5019, 1.078), (-0.1951, -0.3019, 1.078), (-0.3827, -0.5018, 1.015), (-0.3827, -0.3018, 1.015), (-0.5556, -0.5016, 0.9133), (-0.5556, -0.3016, 0.9137), (-0.7071, -0.5014, 0.7765), (-0.7071, -0.3014, 0.7769), (-0.8315, -0.5011, 0.6098), (-0.8315, -0.3011, 0.6102), (-0.9239, -0.5007, 0.4196), (-0.9239, -0.3007, 0.42), (-0.9808, -0.5004, 0.2133), (-0.9808, -0.3004, 0.2136), (-0.3409, 0.3072, 1.371), (-0.3409, 0.4762, 1.417), (-0.5682, 0.3072, 1.371), (-0.5682, 0.4762, 1.417), (-0.3409, 0.5508, 0.4686), (-0.3409, 0.7198, 0.5142), (-0.5682, 0.5508, 0.4686), (-0.5682, 0.7198, 0.5142), (-0.4545, 0.2688, 1.37), (-0.4545, 0.5102, 1.435), (-0.4545, 0.5361, 0.3792), (-0.4545, 0.7775, 0.4443), (-0.3409, 0.3895, 1.402), (-0.5682, 0.3895, 1.402), (-0.5682, 0.6568, 0.4117), (-0.3409, 0.6568, 0.4117), (-0.4545, 0.6568, 0.4117), (-0.4545, 0.3702, 1.474), (-0.1739, 2.207, -0.03464), (-0.3412, 2.079, -0.07147), (-0.4954, 1.871, -0.1056), (-0.6305, 1.591, -0.1356), (-0.7414, 1.25, -0.1605), (-0.8238, 0.8614, -0.1792), (-0.8745, 0.4393, -0.191), (-0.8916, 0.000341, -0.1955), (-0.8745, -0.4386, -0.1925), (-0.8238, -0.8607, -0.1822), (-0.7414, -1.25, -0.1648), (-0.6305, -1.591, -0.1412), (-0.4954, -1.871, -0.1121), (-0.3412, -2.079, -0.07872), (-0.1739, -2.207, -0.04235), (-0.1639, 2.207, -0.07124), (-0.3214, 2.079, -0.1433), (-0.4666, 1.871, -0.2098), (-0.5939, 1.591, -0.2683), (-0.6983, 1.251, -0.3164), (-0.776, 0.8617, -0.3525), (-0.8238, 0.4396, -0.375), (-0.8399, 0.0006684, -0.3831), (-0.8238, -0.4383, -0.3765), (-0.776, -0.8604, -0.3555), (-0.6983, -1.249, -0.3208), (-0.5939, -1.591, -0.2738), (-0.4666, -1.87, -0.2163), (-0.3214, -2.078, -0.1505), (-0.1639, -2.207, -0.07895), (-0.1475, 2.207, -0.105), (-0.2893, 2.079, -0.2094), (-0.4199, 1.871, -0.3058), (-0.5345, 1.592, -0.3905), (-0.6285, 1.251, -0.4602), (-0.6983, 0.8619, -0.5122), (-0.7414, 0.4399, -0.5446), (-0.7559, 0.0009701, -0.556), (-0.7414, -0.438, -0.5461), (-0.6983, -0.8601, -0.5152), (-0.6285, -1.249, -0.4646), (-0.5345, -1.59, -0.3961), (-0.4199, -1.87, -0.3124), (-0.2893, -2.078, -0.2167), (-0.1475, -2.207, -0.1127), (-0.1254, 2.207, -0.1345), (-0.246, 2.079, -0.2674), (-0.3571, 1.871, -0.39), (-0.4545, 1.592, -0.4977), (-0.5345, 1.251, -0.5862), (-0.5939, 0.8622, -0.6522), (-0.6305, 0.4402, -0.6932), (-0.6428, 0.001235, -0.7075), (-0.6305, -0.4377, -0.6947), (-0.5939, -0.8599, -0.6552), (-0.5345, -1.249, -0.5906), (-0.4545, -1.59, -0.5032), (-0.3571, -1.87, -0.3965), (-0.246, -2.078, -0.2747), (-0.1254, -2.207, -0.1422), (-0.09853, 2.207, -0.1588), (-0.1933, 2.079, -0.315), (-0.2806, 1.872, -0.4591), (-0.3571, 1.592, -0.5856), (-0.4199, 1.251, -0.6896), (-0.4666, 0.8624, -0.7671), (-0.4954, 0.4404, -0.8152), (-0.5051, 0.001452, -0.8319), (-0.4954, -0.4375, -0.8167), (-0.4666, -0.8597, -0.7701), (-0.4199, -1.249, -0.694), (-0.3571, -1.59, -0.5912), (-0.2806, -1.87, -0.4656), (-0.1933, -2.078, -0.3223), (-0.09853, -2.206, -0.1665), (3.602e-07, -2.25, -0.004363), (-0.06787, 2.207, -0.1768), (-0.1331, 2.079, -0.3504), (-0.1933, 1.872, -0.5105), (-0.246, 1.592, -0.6509), (-0.2893, 1.251, -0.7664), (-0.3214, 0.8625, -0.8525), (-0.3412, 0.4405, -0.9058), (-0.3479, 0.001613, -0.9243), (-0.3412, -0.4374, -0.9073), (-0.3214, -0.8595, -0.8555), (-0.2893, -1.249, -0.7708), (-0.246, -1.59, -0.6565), (-0.1933, -1.87, -0.517), (-0.1331, -2.078, -0.3576), (-0.06787, -2.206, -0.1845), (-0.0346, 2.207, -0.1879), (-0.06787, 2.079, -0.3721), (-0.09853, 1.872, -0.5421), (-0.1254, 1.592, -0.6912), (-0.1475, 1.251, -0.8137), (-0.1639, 0.8626, -0.9051), (-0.1739, 0.4406, -0.9616), (-0.1774, 0.001712, -0.9812), (-0.1739, -0.4373, -0.9631), (-0.1639, -0.8595, -0.9081), (-0.1475, -1.249, -0.8181), (-0.1254, -1.59, -0.6967), (-0.09853, -1.87, -0.5486), (-0.06787, -2.078, -0.3794), (-0.0346, -2.206, -0.1956), (1.756e-07, 2.207, -0.1917), (1.732e-07, 2.079, -0.3795), (1.746e-07, 1.872, -0.5527), (1.797e-07, 1.592, -0.7048), (2.424e-07, 1.251, -0.8297), (2e-07, 0.8626, -0.9228), (3.228e-07, 0.4407, -0.9805), (2.853e-07, 0.001746, -1.0), (3.577e-07, -0.4372, -0.982), (2.141e-07, -0.8594, -0.9258), (3.416e-07, -1.249, -0.8341), (3.059e-07, -1.59, -0.7103), (3.772e-07, -1.87, -0.5593), (3.381e-07, -2.078, -0.3867), (3.507e-07, -2.206, -0.1994), (0.0346, 2.207, -0.1879), (0.06787, 2.079, -0.3721), (0.09853, 1.872, -0.5421), (0.1254, 1.592, -0.6912), (0.1475, 1.251, -0.8137), (0.1639, 0.8626, -0.9051), (0.1739, 0.4406, -0.9616), (0.1774, 0.001712, -0.9812), (0.1739, -0.4373, -0.9631), (0.1639, -0.8595, -0.9081), (0.1475, -1.249, -0.8181), (0.1254, -1.59, -0.6967), (0.09853, -1.87, -0.5486), (0.06787, -2.078, -0.3794), (0.0346, -2.206, -0.1956), (0.06787, 2.207, -0.1768), (0.1331, 2.079, -0.3504), (0.1933, 1.872, -0.5105), (0.246, 1.592, -0.6509), (0.2893, 1.251, -0.7664), (0.3214, 0.8625, -0.8525), (0.3412, 0.4405, -0.9058), (0.3479, 0.001613, -0.9243), (0.3412, -0.4374, -0.9073), (0.3214, -0.8595, -0.8555), (0.2893, -1.249, -0.7708), (0.246, -1.59, -0.6565), (0.1933, -1.87, -0.517), (0.1331, -2.078, -0.3576), (0.06787, -2.206, -0.1845), (0.09853, 2.207, -0.1588), (0.1933, 2.079, -0.315), (0.2806, 1.872, -0.4591), (0.3571, 1.592, -0.5856), (0.4199, 1.251, -0.6896), (0.4666, 0.8624, -0.7671), (0.4954, 0.4404, -0.8152), (0.5051, 0.001452, -0.8319), (0.4954, -0.4375, -0.8167), (0.4666, -0.8597, -0.7701), (0.4199, -1.249, -0.694), (0.3571, -1.59, -0.5912), (0.2806, -1.87, -0.4656), (0.1933, -2.078, -0.3223), (0.09853, -2.206, -0.1665), (0.1254, 2.207, -0.1345), (0.246, 2.079, -0.2674), (0.3571, 1.871, -0.39), (0.4545, 1.592, -0.4977), (0.5345, 1.251, -0.5862), (0.5939, 0.8622, -0.6522), (0.6305, 0.4402, -0.6932), (0.6428, 0.001235, -0.7075), (0.6305, -0.4377, -0.6947), (0.5939, -0.8599, -0.6552), (0.5345, -1.249, -0.5906), (0.4545, -1.59, -0.5032), (0.3571, -1.87, -0.3965), (0.246, -2.078, -0.2747), (0.1254, -2.207, -0.1422), (0.1475, 2.207, -0.105), (0.2893, 2.079, -0.2094), (0.4199, 1.871, -0.3058), (0.5345, 1.592, -0.3905), (0.6285, 1.251, -0.4602), (0.6983, 0.8619, -0.5122), (0.7414, 0.4399, -0.5446), (0.7559, 0.0009702, -0.556), (0.7414, -0.438, -0.5461), (0.6983, -0.8601, -0.5152), (0.6285, -1.249, -0.4646), (0.5345, -1.59, -0.3961), (0.4199, -1.87, -0.3124), (0.2893, -2.078, -0.2167), (0.1475, -2.207, -0.1127), (0.1639, 2.207, -0.07124), (0.3214, 2.079, -0.1433), (0.4666, 1.871, -0.2098), (0.5939, 1.591, -0.2683), (0.6983, 1.251, -0.3164), (0.776, 0.8617, -0.3525), (0.8238, 0.4396, -0.375), (0.8399, 0.0006685, -0.3831), (0.8238, -0.4383, -0.3765), (0.776, -0.8604, -0.3555), (0.6983, -1.249, -0.3208), (0.5939, -1.591, -0.2738), (0.4666, -1.87, -0.2163), (0.3214, -2.078, -0.1505), (0.1639, -2.207, -0.07895), (0.1739, 2.207, -0.03464), (0.3412, 2.079, -0.07147), (0.4954, 1.871, -0.1056), (0.6305, 1.591, -0.1356), (0.7414, 1.25, -0.1605), (0.8238, 0.8614, -0.1792), (0.8745, 0.4393, -0.191), (0.8916, 0.0003411, -0.1955), (0.8745, -0.4386, -0.1925), (0.8238, -0.8607, -0.1822), (0.7414, -1.25, -0.1648), (0.6305, -1.591, -0.1412), (0.4954, -1.871, -0.1121), (0.3412, -2.079, -0.07872), (0.1739, -2.207, -0.04235), (0.1774, 2.207, 0.003415), (0.3479, 2.079, 0.003192), (0.5051, 1.871, 0.002829), (0.6428, 1.591, 0.00234), (0.7559, 1.25, 0.001745), (0.8399, 0.861, 0.001066), (0.8916, 0.439, 0.0003298), (0.9091, 6.1e-07, -0.0004363), (0.8916, -0.439, -0.001202), (0.8399, -0.861, -0.001939), (0.7559, -1.25, -0.002618), (0.6428, -1.591, -0.003213), (0.5051, -1.871, -0.003702), (0.3479, -2.079, -0.004065), (0.1774, -2.207, -0.004288), (0.1739, 2.207, 0.04148), (0.3412, 2.079, 0.07785), (0.4954, 1.871, 0.1112), (0.6305, 1.591, 0.1403), (0.7414, 1.25, 0.164), (0.8238, 0.8607, 0.1813), (0.8745, 0.4386, 0.1917), (0.8916, -0.0003399, 0.1947), (0.8745, -0.4393, 0.1901), (0.8238, -0.8614, 0.1783), (0.7414, -1.25, 0.1596), (0.6305, -1.591, 0.1347), (0.4954, -1.871, 0.1047), (0.3412, -2.079, 0.07059), (0.1739, -2.207, 0.03377), (0.1639, 2.207, 0.07807), (0.3214, 2.078, 0.1496), (0.4666, 1.87, 0.2154), (0.5939, 1.591, 0.2729), (0.6983, 1.249, 0.3199), (0.776, 0.8604, 0.3546), (0.8238, 0.4383, 0.3757), (0.8399, -0.0006673, 0.3822), (0.8238, -0.4396, 0.3741), (0.776, -0.8617, 0.3516), (0.6983, -1.251, 0.3156), (0.5939, -1.591, 0.2674), (0.4666, -1.871, 0.2089), (0.3214, -2.079, 0.1424), (0.1639, -2.207, 0.07037), (4.526e-07, 2.25, 0.003491), (0.1475, 2.207, 0.1118), (0.2893, 2.078, 0.2158), (0.4199, 1.87, 0.3115), (0.5345, 1.59, 0.3952), (0.6285, 1.249, 0.4637), (0.6983, 0.8601, 0.5143), (0.7414, 0.438, 0.5452), (0.7559, -0.0009691, 0.5551), (0.7414, -0.4399, 0.5437), (0.6983, -0.8619, 0.5113), (0.6285, -1.251, 0.4593), (0.5345, -1.592, 0.3896), (0.4199, -1.871, 0.305), (0.2893, -2.079, 0.2085), (0.1475, -2.207, 0.1041), (0.1254, 2.207, 0.1414), (0.246, 2.078, 0.2738), (0.3571, 1.87, 0.3957), (0.4545, 1.59, 0.5023), (0.5345, 1.249, 0.5897), (0.5939, 0.8599, 0.6543), (0.6305, 0.4377, 0.6938), (0.6428, -0.001234, 0.7067), (0.6305, -0.4402, 0.6923), (0.5939, -0.8622, 0.6513), (0.5345, -1.251, 0.5853), (0.4545, -1.592, 0.4968), (0.3571, -1.871, 0.3891), (0.246, -2.079, 0.2665), (0.1254, -2.207, 0.1337), (0.09853, 2.206, 0.1656), (0.1933, 2.078, 0.3214), (0.2806, 1.87, 0.4648), (0.3571, 1.59, 0.5903), (0.4199, 1.249, 0.6931), (0.4666, 0.8597, 0.7692), (0.4954, 0.4375, 0.8158), (0.5051, -0.001451, 0.831), (0.4954, -0.4404, 0.8143), (0.4666, -0.8624, 0.7662), (0.4199, -1.251, 0.6887), (0.3571, -1.592, 0.5847), (0.2806, -1.872, 0.4582), (0.1933, -2.079, 0.3141), (0.09853, -2.207, 0.1579), (0.06787, 2.206, 0.1837), (0.1331, 2.078, 0.3567), (0.1933, 1.87, 0.5161), (0.246, 1.59, 0.6556), (0.2893, 1.249, 0.7699), (0.3214, 0.8595, 0.8546), (0.3412, 0.4374, 0.9065), (0.3479, -0.001612, 0.9234), (0.3412, -0.4405, 0.9049), (0.3214, -0.8625, 0.8516), (0.2893, -1.251, 0.7656), (0.246, -1.592, 0.6501), (0.1933, -1.872, 0.5096), (0.1331, -2.079, 0.3495), (0.06787, -2.207, 0.176), (0.0346, 2.206, 0.1948), (0.06787, 2.078, 0.3785), (0.09853, 1.87, 0.5477), (0.1254, 1.59, 0.6959), (0.1475, 1.249, 0.8172), (0.1639, 0.8595, 0.9072), (0.1739, 0.4373, 0.9623), (0.1774, -0.001711, 0.9803), (0.1739, -0.4406, 0.9607), (0.1639, -0.8626, 0.9042), (0.1475, -1.251, 0.8129), (0.1254, -1.592, 0.6903), (0.09853, -1.872, 0.5412), (0.06787, -2.079, 0.3713), (0.0346, -2.207, 0.1871), (1.911e-07, 2.206, 0.1985), (2.037e-07, 2.078, 0.3859), (2.188e-07, 1.87, 0.5584), (1.276e-07, 1.59, 0.7094), (9.187e-08, 1.249, 0.8332), (2.735e-07, 0.8594, 0.9249), (1.3e-07, 0.4372, 0.9811), (1.482e-07, -0.001745, 0.9996), (1.648e-07, -0.4407, 0.9796), (3.418e-07, -0.8626, 0.9219), (1.91e-07, -1.251, 0.8289), (2.538e-07, -1.592, 0.7039), (3.131e-07, -1.872, 0.5519), (3.144e-07, -2.079, 0.3786), (3.662e-07, -2.207, 0.1908), (-0.0346, 2.206, 0.1948), (-0.06787, 2.078, 0.3785), (-0.09853, 1.87, 0.5477), (-0.1254, 1.59, 0.6959), (-0.1475, 1.249, 0.8172), (-0.1639, 0.8595, 0.9072), (-0.1739, 0.4373, 0.9623), (-0.1774, -0.001711, 0.9803), (-0.1739, -0.4406, 0.9607), (-0.1639, -0.8626, 0.9042), (-0.1475, -1.251, 0.8129), (-0.1254, -1.592, 0.6903), (-0.09853, -1.872, 0.5412), (-0.06787, -2.079, 0.3713), (-0.0346, -2.207, 0.1871), (-0.06787, 2.206, 0.1837), (-0.1331, 2.078, 0.3567), (-0.1933, 1.87, 0.5161), (-0.246, 1.59, 0.6556), (-0.2893, 1.249, 0.7699), (-0.3214, 0.8595, 0.8546), (-0.3412, 0.4374, 0.9065), (-0.3479, -0.001612, 0.9234), (-0.3412, -0.4405, 0.9049), (-0.3214, -0.8625, 0.8516), (-0.2893, -1.251, 0.7656), (-0.246, -1.592, 0.6501), (-0.1933, -1.872, 0.5096), (-0.1331, -2.079, 0.3495), (-0.06787, -2.207, 0.176), (-0.09853, 2.206, 0.1656), (-0.1933, 2.078, 0.3214), (-0.2806, 1.87, 0.4648), (-0.3571, 1.59, 0.5903), (-0.4199, 1.249, 0.6931), (-0.4666, 0.8597, 0.7692), (-0.4954, 0.4375, 0.8158), (-0.5051, -0.001451, 0.831), (-0.4954, -0.4404, 0.8143), (-0.4666, -0.8624, 0.7662), (-0.4199, -1.251, 0.6887), (-0.3571, -1.592, 0.5847), (-0.2806, -1.872, 0.4582), (-0.1933, -2.079, 0.3141), (-0.09853, -2.207, 0.1579), (-0.1254, 2.207, 0.1414), (-0.246, 2.078, 0.2738), (-0.3571, 1.87, 0.3957), (-0.4545, 1.59, 0.5023), (-0.5345, 1.249, 0.5897), (-0.5939, 0.8599, 0.6543), (-0.6305, 0.4377, 0.6938), (-0.6428, -0.001234, 0.7067), (-0.6305, -0.4402, 0.6923), (-0.5939, -0.8622, 0.6513), (-0.5345, -1.251, 0.5853), (-0.4545, -1.592, 0.4968), (-0.3571, -1.871, 0.3891), (-0.246, -2.079, 0.2665), (-0.1254, -2.207, 0.1337), (-0.1475, 2.207, 0.1118), (-0.2893, 2.078, 0.2158), (-0.4199, 1.87, 0.3115), (-0.5345, 1.59, 0.3952), (-0.6285, 1.249, 0.4637), (-0.6983, 0.8601, 0.5143), (-0.7414, 0.438, 0.5452), (-0.7559, -0.0009691, 0.5551), (-0.7414, -0.4399, 0.5437), (-0.6983, -0.8619, 0.5113), (-0.6285, -1.251, 0.4593), (-0.5345, -1.592, 0.3896), (-0.4199, -1.871, 0.305), (-0.2893, -2.079, 0.2085), (-0.1475, -2.207, 0.1041), (-0.1639, 2.207, 0.07807), (-0.3214, 2.078, 0.1496), (-0.4666, 1.87, 0.2154), (-0.5939, 1.591, 0.2729), (-0.6983, 1.249, 0.3199), (-0.776, 0.8604, 0.3546), (-0.8238, 0.4383, 0.3757), (-0.8399, -0.0006674, 0.3822), (-0.8238, -0.4396, 0.3741), (-0.776, -0.8617, 0.3516), (-0.6983, -1.251, 0.3156), (-0.5939, -1.591, 0.2674), (-0.4666, -1.871, 0.2089), (-0.3214, -2.079, 0.1424), (-0.1639, -2.207, 0.07037), (-0.1739, 2.207, 0.04148), (-0.3412, 2.079, 0.07785), (-0.4954, 1.871, 0.1112), (-0.6305, 1.591, 0.1403), (-0.7414, 1.25, 0.164), (-0.8238, 0.8607, 0.1813), (-0.8745, 0.4386, 0.1917), (-0.8916, -0.00034, 0.1947), (-0.8745, -0.4393, 0.1901), (-0.8238, -0.8614, 0.1783), (-0.7414, -1.25, 0.1596), (-0.6305, -1.591, 0.1347), (-0.4954, -1.871, 0.1047), (-0.3412, -2.079, 0.07059), (-0.1739, -2.207, 0.03377), (-0.1774, 2.207, 0.003415), (-0.3479, 2.079, 0.003192), (-0.5051, 1.871, 0.002829), (-0.6428, 1.591, 0.00234), (-0.7559, 1.25, 0.001745), (-0.8399, 0.861, 0.001066), (-0.8916, 0.439, 0.0003296), (-0.9091, 5.225e-07, -0.0004366), (-0.8916, -0.439, -0.001203), (-0.8399, -0.861, -0.001939), (-0.7559, -1.25, -0.002618), (-0.6428, -1.591, -0.003213), (-0.5051, -1.871, -0.003702), (-0.3479, -2.079, -0.004064), (-0.1774, -2.207, -0.004288)], [], [(17, 9, 3, 13), (13, 3, 7, 14), (16, 11, 5, 15), (15, 5, 1, 12), (8, 10, 4, 0), (11, 9, 1, 5), (7, 3, 9, 11), (2, 6, 10, 8), (14, 7, 11, 16), (12, 1, 9, 17), (0, 12, 17, 8), (6, 14, 16, 10), (4, 15, 12, 0), (10, 16, 15, 4), (2, 13, 14, 6), (8, 17, 13, 2), (18, 19, 21, 20), (20, 21, 23, 22), (22, 23, 25, 24), (24, 25, 27, 26), (26, 27, 29, 28), (28, 29, 31, 30), (30, 31, 33, 32), (32, 33, 35, 34), (34, 35, 37, 36), (36, 37, 39, 38), (38, 39, 41, 40), (40, 41, 43, 42), (42, 43, 45, 44), (44, 45, 47, 46), (46, 47, 49, 48), (48, 49, 51, 50), (50, 51, 53, 52), (52, 53, 55, 54), (54, 55, 57, 56), (56, 57, 59, 58), (58, 59, 61, 60), (60, 61, 63, 62), (62, 63, 65, 64), (64, 65, 67, 66), (66, 67, 69, 68), (68, 69, 71, 70), (70, 71, 73, 72), (72, 73, 75, 74), (74, 75, 77, 76), (76, 77, 79, 78), (21, 19, 81, 79, 77, 75, 73, 71, 69, 67, 65, 63, 61, 59, 57, 55, 53, 51, 49, 47, 45, 43, 41, 39, 37, 35, 33, 31, 29, 27, 25, 23), (78, 79, 81, 80), (80, 81, 19, 18), (18, 20, 22, 24, 26, 28, 30, 32, 34, 36, 38, 40, 42, 44, 46, 48, 50, 52, 54, 56, 58, 60, 62, 64, 66, 68, 70, 72, 74, 76, 78, 80), (563, 562, 95, 96), (556, 555, 88, 89), (549, 353, 82), (157, 563, 96), (557, 556, 89, 90), (550, 549, 82, 83), (558, 557, 90, 91), (551, 550, 83, 84), (559, 558, 91, 92), (552, 551, 84, 85), (560, 559, 92, 93), (553, 552, 85, 86), (561, 560, 93, 94), (554, 553, 86, 87), (562, 561, 94, 95), (555, 554, 87, 88), (87, 86, 101, 102), (95, 94, 109, 110), (88, 87, 102, 103), (96, 95, 110, 111), (89, 88, 103, 104), (82, 353, 97), (157, 96, 111), (90, 89, 104, 105), (83, 82, 97, 98), (91, 90, 105, 106), (84, 83, 98, 99), (92, 91, 106, 107), (85, 84, 99, 100), (93, 92, 107, 108), (86, 85, 100, 101), (94, 93, 108, 109), (106, 105, 120, 121), (99, 98, 113, 114), (107, 106, 121, 122), (100, 99, 114, 115), (108, 107, 122, 123), (101, 100, 115, 116), (109, 108, 123, 124), (102, 101, 116, 117), (110, 109, 124, 125), (103, 102, 117, 118), (111, 110, 125, 126), (104, 103, 118, 119), (97, 353, 112), (157, 111, 126), (105, 104, 119, 120), (98, 97, 112, 113), (125, 124, 139, 140), (118, 117, 132, 133), (126, 125, 140, 141), (119, 118, 133, 134), (112, 353, 127), (157, 126, 141), (120, 119, 134, 135), (113, 112, 127, 128), (121, 120, 135, 136), (114, 113, 128, 129), (122, 121, 136, 137), (115, 114, 129, 130), (123, 122, 137, 138), (116, 115, 130, 131), (124, 123, 138, 139), (117, 116, 131, 132), (137, 136, 151, 152), (130, 129, 144, 145), (138, 137, 152, 153), (131, 130, 145, 146), (139, 138, 153, 154), (132, 131, 146, 147), (140, 139, 154, 155), (133, 132, 147, 148), (141, 140, 155, 156), (134, 133, 148, 149), (127, 353, 142), (157, 141, 156), (135, 134, 149, 150), (128, 127, 142, 143), (136, 135, 150, 151), (129, 128, 143, 144), (156, 155, 171, 172), (149, 148, 164, 165), (142, 353, 158), (157, 156, 172), (150, 149, 165, 166), (143, 142, 158, 159), (151, 150, 166, 167), (144, 143, 159, 160), (152, 151, 167, 168), (145, 144, 160, 161), (153, 152, 168, 169), (146, 145, 161, 162), (154, 153, 169, 170), (147, 146, 162, 163), (155, 154, 170, 171), (148, 147, 163, 164), (161, 160, 175, 176), (169, 168, 183, 184), (162, 161, 176, 177), (170, 169, 184, 185), (163, 162, 177, 178), (171, 170, 185, 186), (164, 163, 178, 179), (172, 171, 186, 187), (165, 164, 179, 180), (158, 353, 173), (157, 172, 187), (166, 165, 180, 181), (159, 158, 173, 174), (167, 166, 181, 182), (160, 159, 174, 175), (168, 167, 182, 183), (180, 179, 194, 195), (173, 353, 188), (157, 187, 202), (181, 180, 195, 196), (174, 173, 188, 189), (182, 181, 196, 197), (175, 174, 189, 190), (183, 182, 197, 198), (176, 175, 190, 191), (184, 183, 198, 199), (177, 176, 191, 192), (185, 184, 199, 200), (178, 177, 192, 193), (186, 185, 200, 201), (179, 178, 193, 194), (187, 186, 201, 202), (199, 198, 213, 214), (192, 191, 206, 207), (200, 199, 214, 215), (193, 192, 207, 208), (201, 200, 215, 216), (194, 193, 208, 209), (202, 201, 216, 217), (195, 194, 209, 210), (188, 353, 203), (157, 202, 217), (196, 195, 210, 211), (189, 188, 203, 204), (197, 196, 211, 212), (190, 189, 204, 205), (198, 197, 212, 213), (191, 190, 205, 206), (203, 353, 218), (157, 217, 232), (211, 210, 225, 226), (204, 203, 218, 219), (212, 211, 226, 227), (205, 204, 219, 220), (213, 212, 227, 228), (206, 205, 220, 221), (214, 213, 228, 229), (207, 206, 221, 222), (215, 214, 229, 230), (208, 207, 222, 223), (216, 215, 230, 231), (209, 208, 223, 224), (217, 216, 231, 232), (210, 209, 224, 225), (222, 221, 236, 237), (230, 229, 244, 245), (223, 222, 237, 238), (231, 230, 245, 246), (224, 223, 238, 239), (232, 231, 246, 247), (225, 224, 239, 240), (218, 353, 233), (157, 232, 247), (226, 225, 240, 241), (219, 218, 233, 234), (227, 226, 241, 242), (220, 219, 234, 235), (228, 227, 242, 243), (221, 220, 235, 236), (229, 228, 243, 244), (241, 240, 255, 256), (234, 233, 248, 249), (242, 241, 256, 257), (235, 234, 249, 250), (243, 242, 257, 258), (236, 235, 250, 251), (244, 243, 258, 259), (237, 236, 251, 252), (245, 244, 259, 260), (238, 237, 252, 253), (246, 245, 260, 261), (239, 238, 253, 254), (247, 246, 261, 262), (240, 239, 254, 255), (233, 353, 248), (157, 247, 262), (260, 259, 274, 275), (253, 252, 267, 268), (261, 260, 275, 276), (254, 253, 268, 269), (262, 261, 276, 277), (255, 254, 269, 270), (248, 353, 263), (157, 262, 277), (256, 255, 270, 271), (249, 248, 263, 264), (257, 256, 271, 272), (250, 249, 264, 265), (258, 257, 272, 273), (251, 250, 265, 266), (259, 258, 273, 274), (252, 251, 266, 267), (272, 271, 286, 287), (265, 264, 279, 280), (273, 272, 287, 288), (266, 265, 280, 281), (274, 273, 288, 289), (267, 266, 281, 282), (275, 274, 289, 290), (268, 267, 282, 283), (276, 275, 290, 291), (269, 268, 283, 284), (277, 276, 291, 292), (270, 269, 284, 285), (263, 353, 278), (157, 277, 292), (271, 270, 285, 286), (264, 263, 278, 279), (291, 290, 305, 306), (284, 283, 298, 299), (292, 291, 306, 307), (285, 284, 299, 300), (278, 353, 293), (157, 292, 307), (286, 285, 300, 301), (279, 278, 293, 294), (287, 286, 301, 302), (280, 279, 294, 295), (288, 287, 302, 303), (281, 280, 295, 296), (289, 288, 303, 304), (282, 281, 296, 297), (290, 289, 304, 305), (283, 282, 297, 298), (295, 294, 309, 310), (303, 302, 317, 318), (296, 295, 310, 311), (304, 303, 318, 319), (297, 296, 311, 312), (305, 304, 319, 320), (298, 297, 312, 313), (306, 305, 320, 321), (299, 298, 313, 314), (307, 306, 321, 322), (300, 299, 314, 315), (293, 353, 308), (157, 307, 322), (301, 300, 315, 316), (294, 293, 308, 309), (302, 301, 316, 317), (314, 313, 328, 329), (322, 321, 336, 337), (315, 314, 329, 330), (308, 353, 323), (157, 322, 337), (316, 315, 330, 331), (309, 308, 323, 324), (317, 316, 331, 332), (310, 309, 324, 325), (318, 317, 332, 333), (311, 310, 325, 326), (319, 318, 333, 334), (312, 311, 326, 327), (320, 319, 334, 335), (313, 312, 327, 328), (321, 320, 335, 336), (333, 332, 347, 348), (326, 325, 340, 341), (334, 333, 348, 349), (327, 326, 341, 342), (335, 334, 349, 350), (328, 327, 342, 343), (336, 335, 350, 351), (329, 328, 343, 344), (337, 336, 351, 352), (330, 329, 344, 345), (323, 353, 338), (157, 337, 352), (331, 330, 345, 346), (324, 323, 338, 339), (332, 331, 346, 347), (325, 324, 339, 340), (352, 351, 367, 368), (345, 344, 360, 361), (338, 353, 354), (157, 352, 368), (346, 345, 361, 362), (339, 338, 354, 355), (347, 346, 362, 363), (340, 339, 355, 356), (348, 347, 363, 364), (341, 340, 356, 357), (349, 348, 364, 365), (342, 341, 357, 358), (350, 349, 365, 366), (343, 342, 358, 359), (351, 350, 366, 367), (344, 343, 359, 360), (357, 356, 371, 372), (365, 364, 379, 380), (358, 357, 372, 373), (366, 365, 380, 381), (359, 358, 373, 374), (367, 366, 381, 382), (360, 359, 374, 375), (368, 367, 382, 383), (361, 360, 375, 376), (354, 353, 369), (157, 368, 383), (362, 361, 376, 377), (355, 354, 369, 370), (363, 362, 377, 378), (356, 355, 370, 371), (364, 363, 378, 379), (376, 375, 390, 391), (369, 353, 384), (157, 383, 398), (377, 376, 391, 392), (370, 369, 384, 385), (378, 377, 392, 393), (371, 370, 385, 386), (379, 378, 393, 394), (372, 371, 386, 387), (380, 379, 394, 395), (373, 372, 387, 388), (381, 380, 395, 396), (374, 373, 388, 389), (382, 381, 396, 397), (375, 374, 389, 390), (383, 382, 397, 398), (395, 394, 409, 410), (388, 387, 402, 403), (396, 395, 410, 411), (389, 388, 403, 404), (397, 396, 411, 412), (390, 389, 404, 405), (398, 397, 412, 413), (391, 390, 405, 406), (384, 353, 399), (157, 398, 413), (392, 391, 406, 407), (385, 384, 399, 400), (393, 392, 407, 408), (386, 385, 400, 401), (394, 393, 408, 409), (387, 386, 401, 402), (157, 413, 428), (407, 406, 421, 422), (400, 399, 414, 415), (408, 407, 422, 423), (401, 400, 415, 416), (409, 408, 423, 424), (402, 401, 416, 417), (410, 409, 424, 425), (403, 402, 417, 418), (411, 410, 425, 426), (404, 403, 418, 419), (412, 411, 426, 427), (405, 404, 419, 420), (413, 412, 427, 428), (406, 405, 420, 421), (399, 353, 414), (426, 425, 440, 441), (419, 418, 433, 434), (427, 426, 441, 442), (420, 419, 434, 435), (428, 427, 442, 443), (421, 420, 435, 436), (414, 353, 429), (157, 428, 443), (422, 421, 436, 437), (415, 414, 429, 430), (423, 422, 437, 438), (416, 415, 430, 431), (424, 423, 438, 439), (417, 416, 431, 432), (425, 424, 439, 440), (418, 417, 432, 433), (430, 429, 444, 445), (438, 437, 452, 453), (431, 430, 445, 446), (439, 438, 453, 454), (432, 431, 446, 447), (440, 439, 454, 455), (433, 432, 447, 448), (441, 440, 455, 456), (434, 433, 448, 449), (442, 441, 456, 457), (435, 434, 449, 450), (443, 442, 457, 458), (436, 435, 450, 451), (429, 353, 444), (157, 443, 458), (437, 436, 451, 452), (449, 448, 463, 464), (457, 456, 471, 472), (450, 449, 464, 465), (458, 457, 472, 473), (451, 450, 465, 466), (444, 353, 459), (157, 458, 473), (452, 451, 466, 467), (445, 444, 459, 460), (453, 452, 467, 468), (446, 445, 460, 461), (454, 453, 468, 469), (447, 446, 461, 462), (455, 454, 469, 470), (448, 447, 462, 463), (456, 455, 470, 471), (468, 467, 482, 483), (461, 460, 475, 476), (469, 468, 483, 484), (462, 461, 476, 477), (470, 469, 484, 485), (463, 462, 477, 478), (471, 470, 485, 486), (464, 463, 478, 479), (472, 471, 486, 487), (465, 464, 479, 480), (473, 472, 487, 488), (466, 465, 480, 481), (459, 353, 474), (157, 473, 488), (467, 466, 481, 482), (460, 459, 474, 475), (487, 486, 501, 502), (480, 479, 494, 495), (488, 487, 502, 503), (481, 480, 495, 496), (474, 353, 489), (157, 488, 503), (482, 481, 496, 497), (475, 474, 489, 490), (483, 482, 497, 498), (476, 475, 490, 491), (484, 483, 498, 499), (477, 476, 491, 492), (485, 484, 499, 500), (478, 477, 492, 493), (486, 485, 500, 501), (479, 478, 493, 494), (491, 490, 505, 506), (499, 498, 513, 514), (492, 491, 506, 507), (500, 499, 514, 515), (493, 492, 507, 508), (501, 500, 515, 516), (494, 493, 508, 509), (502, 501, 516, 517), (495, 494, 509, 510), (503, 502, 517, 518), (496, 495, 510, 511), (489, 353, 504), (157, 503, 518), (497, 496, 511, 512), (490, 489, 504, 505), (498, 497, 512, 513), (510, 509, 524, 525), (518, 517, 532, 533), (511, 510, 525, 526), (504, 353, 519), (157, 518, 533), (512, 511, 526, 527), (505, 504, 519, 520), (513, 512, 527, 528), (506, 505, 520, 521), (514, 513, 528, 529), (507, 506, 521, 522), (515, 514, 529, 530), (508, 507, 522, 523), (516, 515, 530, 531), (509, 508, 523, 524), (517, 516, 531, 532), (529, 528, 543, 544), (522, 521, 536, 537), (530, 529, 544, 545), (523, 522, 537, 538), (531, 530, 545, 546), (524, 523, 538, 539), (532, 531, 546, 547), (525, 524, 539, 540), (533, 532, 547, 548), (526, 525, 540, 541), (519, 353, 534), (157, 533, 548), (527, 526, 541, 542), (520, 519, 534, 535), (528, 527, 542, 543), (521, 520, 535, 536), (548, 547, 562, 563), (541, 540, 555, 556), (534, 353, 549), (157, 548, 563), (542, 541, 556, 557), (535, 534, 549, 550), (543, 542, 557, 558), (536, 535, 550, 551), (544, 543, 558, 559), (537, 536, 551, 552), (545, 544, 559, 560), (538, 537, 552, 553), (546, 545, 560, 561), (539, 538, 553, 554), (547, 546, 561, 562), (540, 539, 554, 555), (1045, 1044, 577, 578), (1038, 1037, 570, 571), (1031, 835, 564), (639, 1045, 578), (1039, 1038, 571, 572), (1032, 1031, 564, 565), (1040, 1039, 572, 573), (1033, 1032, 565, 566), (1041, 1040, 573, 574), (1034, 1033, 566, 567), (1042, 1041, 574, 575), (1035, 1034, 567, 568), (1043, 1042, 575, 576), (1036, 1035, 568, 569), (1044, 1043, 576, 577), (1037, 1036, 569, 570), (569, 568, 583, 584), (577, 576, 591, 592), (570, 569, 584, 585), (578, 577, 592, 593), (571, 570, 585, 586), (564, 835, 579), (639, 578, 593), (572, 571, 586, 587), (565, 564, 579, 580), (573, 572, 587, 588), (566, 565, 580, 581), (574, 573, 588, 589), (567, 566, 581, 582), (575, 574, 589, 590), (568, 567, 582, 583), (576, 575, 590, 591), (588, 587, 602, 603), (581, 580, 595, 596), (589, 588, 603, 604), (582, 581, 596, 597), (590, 589, 604, 605), (583, 582, 597, 598), (591, 590, 605, 606), (584, 583, 598, 599), (592, 591, 606, 607), (585, 584, 599, 600), (593, 592, 607, 608), (586, 585, 600, 601), (579, 835, 594), (639, 593, 608), (587, 586, 601, 602), (580, 579, 594, 595), (607, 606, 621, 622), (600, 599, 614, 615), (608, 607, 622, 623), (601, 600, 615, 616), (594, 835, 609), (639, 608, 623), (602, 601, 616, 617), (595, 594, 609, 610), (603, 602, 617, 618), (596, 595, 610, 611), (604, 603, 618, 619), (597, 596, 611, 612), (605, 604, 619, 620), (598, 597, 612, 613), (606, 605, 620, 621), (599, 598, 613, 614), (619, 618, 633, 634), (612, 611, 626, 627), (620, 619, 634, 635), (613, 612, 627, 628), (621, 620, 635, 636), (614, 613, 628, 629), (622, 621, 636, 637), (615, 614, 629, 630), (623, 622, 637, 638), (616, 615, 630, 631), (609, 835, 624), (639, 623, 638), (617, 616, 631, 632), (610, 609, 624, 625), (618, 617, 632, 633), (611, 610, 625, 626), (638, 637, 653, 654), (631, 630, 646, 647), (624, 835, 640), (639, 638, 654), (632, 631, 647, 648), (625, 624, 640, 641), (633, 632, 648, 649), (626, 625, 641, 642), (634, 633, 649, 650), (627, 626, 642, 643), (635, 634, 650, 651), (628, 627, 643, 644), (636, 635, 651, 652), (629, 628, 644, 645), (637, 636, 652, 653), (630, 629, 645, 646), (643, 642, 657, 658), (651, 650, 665, 666), (644, 643, 658, 659), (652, 651, 666, 667), (645, 644, 659, 660), (653, 652, 667, 668), (646, 645, 660, 661), (654, 653, 668, 669), (647, 646, 661, 662), (640, 835, 655), (639, 654, 669), (648, 647, 662, 663), (641, 640, 655, 656), (649, 648, 663, 664), (642, 641, 656, 657), (650, 649, 664, 665), (662, 661, 676, 677), (655, 835, 670), (639, 669, 684), (663, 662, 677, 678), (656, 655, 670, 671), (664, 663, 678, 679), (657, 656, 671, 672), (665, 664, 679, 680), (658, 657, 672, 673), (666, 665, 680, 681), (659, 658, 673, 674), (667, 666, 681, 682), (660, 659, 674, 675), (668, 667, 682, 683), (661, 660, 675, 676), (669, 668, 683, 684), (681, 680, 695, 696), (674, 673, 688, 689), (682, 681, 696, 697), (675, 674, 689, 690), (683, 682, 697, 698), (676, 675, 690, 691), (684, 683, 698, 699), (677, 676, 691, 692), (670, 835, 685), (639, 684, 699), (678, 677, 692, 693), (671, 670, 685, 686), (679, 678, 693, 694), (672, 671, 686, 687), (680, 679, 694, 695), (673, 672, 687, 688), (685, 835, 700), (639, 699, 714), (693, 692, 707, 708), (686, 685, 700, 701), (694, 693, 708, 709), (687, 686, 701, 702), (695, 694, 709, 710), (688, 687, 702, 703), (696, 695, 710, 711), (689, 688, 703, 704), (697, 696, 711, 712), (690, 689, 704, 705), (698, 697, 712, 713), (691, 690, 705, 706), (699, 698, 713, 714), (692, 691, 706, 707), (704, 703, 718, 719), (712, 711, 726, 727), (705, 704, 719, 720), (713, 712, 727, 728), (706, 705, 720, 721), (714, 713, 728, 729), (707, 706, 721, 722), (700, 835, 715), (639, 714, 729), (708, 707, 722, 723), (701, 700, 715, 716), (709, 708, 723, 724), (702, 701, 716, 717), (710, 709, 724, 725), (703, 702, 717, 718), (711, 710, 725, 726), (723, 722, 737, 738), (716, 715, 730, 731), (724, 723, 738, 739), (717, 716, 731, 732), (725, 724, 739, 740), (718, 717, 732, 733), (726, 725, 740, 741), (719, 718, 733, 734), (727, 726, 741, 742), (720, 719, 734, 735), (728, 727, 742, 743), (721, 720, 735, 736), (729, 728, 743, 744), (722, 721, 736, 737), (715, 835, 730), (639, 729, 744), (742, 741, 756, 757), (735, 734, 749, 750), (743, 742, 757, 758), (736, 735, 750, 751), (744, 743, 758, 759), (737, 736, 751, 752), (730, 835, 745), (639, 744, 759), (738, 737, 752, 753), (731, 730, 745, 746), (739, 738, 753, 754), (732, 731, 746, 747), (740, 739, 754, 755), (733, 732, 747, 748), (741, 740, 755, 756), (734, 733, 748, 749), (754, 753, 768, 769), (747, 746, 761, 762), (755, 754, 769, 770), (748, 747, 762, 763), (756, 755, 770, 771), (749, 748, 763, 764), (757, 756, 771, 772), (750, 749, 764, 765), (758, 757, 772, 773), (751, 750, 765, 766), (759, 758, 773, 774), (752, 751, 766, 767), (745, 835, 760), (639, 759, 774), (753, 752, 767, 768), (746, 745, 760, 761), (773, 772, 787, 788), (766, 765, 780, 781), (774, 773, 788, 789), (767, 766, 781, 782), (760, 835, 775), (639, 774, 789), (768, 767, 782, 783), (761, 760, 775, 776), (769, 768, 783, 784), (762, 761, 776, 777), (770, 769, 784, 785), (763, 762, 777, 778), (771, 770, 785, 786), (764, 763, 778, 779), (772, 771, 786, 787), (765, 764, 779, 780), (777, 776, 791, 792), (785, 784, 799, 800), (778, 777, 792, 793), (786, 785, 800, 801), (779, 778, 793, 794), (787, 786, 801, 802), (780, 779, 794, 795), (788, 787, 802, 803), (781, 780, 795, 796), (789, 788, 803, 804), (782, 781, 796, 797), (775, 835, 790), (639, 789, 804), (783, 782, 797, 798), (776, 775, 790, 791), (784, 783, 798, 799), (796, 795, 810, 811), (804, 803, 818, 819), (797, 796, 811, 812), (790, 835, 805), (639, 804, 819), (798, 797, 812, 813), (791, 790, 805, 806), (799, 798, 813, 814), (792, 791, 806, 807), (800, 799, 814, 815), (793, 792, 807, 808), (801, 800, 815, 816), (794, 793, 808, 809), (802, 801, 816, 817), (795, 794, 809, 810), (803, 802, 817, 818), (815, 814, 829, 830), (808, 807, 822, 823), (816, 815, 830, 831), (809, 808, 823, 824), (817, 816, 831, 832), (810, 809, 824, 825), (818, 817, 832, 833), (811, 810, 825, 826), (819, 818, 833, 834), (812, 811, 826, 827), (805, 835, 820), (639, 819, 834), (813, 812, 827, 828), (806, 805, 820, 821), (814, 813, 828, 829), (807, 806, 821, 822), (834, 833, 849, 850), (827, 826, 842, 843), (820, 835, 836), (639, 834, 850), (828, 827, 843, 844), (821, 820, 836, 837), (829, 828, 844, 845), (822, 821, 837, 838), (830, 829, 845, 846), (823, 822, 838, 839), (831, 830, 846, 847), (824, 823, 839, 840), (832, 831, 847, 848), (825, 824, 840, 841), (833, 832, 848, 849), (826, 825, 841, 842), (839, 838, 853, 854), (847, 846, 861, 862), (840, 839, 854, 855), (848, 847, 862, 863), (841, 840, 855, 856), (849, 848, 863, 864), (842, 841, 856, 857), (850, 849, 864, 865), (843, 842, 857, 858), (836, 835, 851), (639, 850, 865), (844, 843, 858, 859), (837, 836, 851, 852), (845, 844, 859, 860), (838, 837, 852, 853), (846, 845, 860, 861), (858, 857, 872, 873), (851, 835, 866), (639, 865, 880), (859, 858, 873, 874), (852, 851, 866, 867), (860, 859, 874, 875), (853, 852, 867, 868), (861, 860, 875, 876), (854, 853, 868, 869), (862, 861, 876, 877), (855, 854, 869, 870), (863, 862, 877, 878), (856, 855, 870, 871), (864, 863, 878, 879), (857, 856, 871, 872), (865, 864, 879, 880), (877, 876, 891, 892), (870, 869, 884, 885), (878, 877, 892, 893), (871, 870, 885, 886), (879, 878, 893, 894), (872, 871, 886, 887), (880, 879, 894, 895), (873, 872, 887, 888), (866, 835, 881), (639, 880, 895), (874, 873, 888, 889), (867, 866, 881, 882), (875, 874, 889, 890), (868, 867, 882, 883), (876, 875, 890, 891), (869, 868, 883, 884), (639, 895, 910), (889, 888, 903, 904), (882, 881, 896, 897), (890, 889, 904, 905), (883, 882, 897, 898), (891, 890, 905, 906), (884, 883, 898, 899), (892, 891, 906, 907), (885, 884, 899, 900), (893, 892, 907, 908), (886, 885, 900, 901), (894, 893, 908, 909), (887, 886, 901, 902), (895, 894, 909, 910), (888, 887, 902, 903), (881, 835, 896), (908, 907, 922, 923), (901, 900, 915, 916), (909, 908, 923, 924), (902, 901, 916, 917), (910, 909, 924, 925), (903, 902, 917, 918), (896, 835, 911), (639, 910, 925), (904, 903, 918, 919), (897, 896, 911, 912), (905, 904, 919, 920), (898, 897, 912, 913), (906, 905, 920, 921), (899, 898, 913, 914), (907, 906, 921, 922), (900, 899, 914, 915), (912, 911, 926, 927), (920, 919, 934, 935), (913, 912, 927, 928), (921, 920, 935, 936), (914, 913, 928, 929), (922, 921, 936, 937), (915, 914, 929, 930), (923, 922, 937, 938), (916, 915, 930, 931), (924, 923, 938, 939), (917, 916, 931, 932), (925, 924, 939, 940), (918, 917, 932, 933), (911, 835, 926), (639, 925, 940), (919, 918, 933, 934), (931, 930, 945, 946), (939, 938, 953, 954), (932, 931, 946, 947), (940, 939, 954, 955), (933, 932, 947, 948), (926, 835, 941), (639, 940, 955), (934, 933, 948, 949), (927, 926, 941, 942), (935, 934, 949, 950), (928, 927, 942, 943), (936, 935, 950, 951), (929, 928, 943, 944), (937, 936, 951, 952), (930, 929, 944, 945), (938, 937, 952, 953), (950, 949, 964, 965), (943, 942, 957, 958), (951, 950, 965, 966), (944, 943, 958, 959), (952, 951, 966, 967), (945, 944, 959, 960), (953, 952, 967, 968), (946, 945, 960, 961), (954, 953, 968, 969), (947, 946, 961, 962), (955, 954, 969, 970), (948, 947, 962, 963), (941, 835, 956), (639, 955, 970), (949, 948, 963, 964), (942, 941, 956, 957), (969, 968, 983, 984), (962, 961, 976, 977), (970, 969, 984, 985), (963, 962, 977, 978), (956, 835, 971), (639, 970, 985), (964, 963, 978, 979), (957, 956, 971, 972), (965, 964, 979, 980), (958, 957, 972, 973), (966, 965, 980, 981), (959, 958, 973, 974), (967, 966, 981, 982), (960, 959, 974, 975), (968, 967, 982, 983), (961, 960, 975, 976), (973, 972, 987, 988), (981, 980, 995, 996), (974, 973, 988, 989), (982, 981, 996, 997), (975, 974, 989, 990), (983, 982, 997, 998), (976, 975, 990, 991), (984, 983, 998, 999), (977, 976, 991, 992), (985, 984, 999, 1000), (978, 977, 992, 993), (971, 835, 986), (639, 985, 1000), (979, 978, 993, 994), (972, 971, 986, 987), (980, 979, 994, 995), (992, 991, 1006, 1007), (1000, 999, 1014, 1015), (993, 992, 1007, 1008), (986, 835, 1001), (639, 1000, 1015), (994, 993, 1008, 1009), (987, 986, 1001, 1002), (995, 994, 1009, 1010), (988, 987, 1002, 1003), (996, 995, 1010, 1011), (989, 988, 1003, 1004), (997, 996, 1011, 1012), (990, 989, 1004, 1005), (998, 997, 1012, 1013), (991, 990, 1005, 1006), (999, 998, 1013, 1014), (1011, 1010, 1025, 1026), (1004, 1003, 1018, 1019), (1012, 1011, 1026, 1027), (1005, 1004, 1019, 1020), (1013, 1012, 1027, 1028), (1006, 1005, 1020, 1021), (1014, 1013, 1028, 1029), (1007, 1006, 1021, 1022), (1015, 1014, 1029, 1030), (1008, 1007, 1022, 1023), (1001, 835, 1016), (639, 1015, 1030), (1009, 1008, 1023, 1024), (1002, 1001, 1016, 1017), (1010, 1009, 1024, 1025), (1003, 1002, 1017, 1018), (1030, 1029, 1044, 1045), (1023, 1022, 1037, 1038), (1016, 835, 1031), (639, 1030, 1045), (1024, 1023, 1038, 1039), (1017, 1016, 1031, 1032), (1025, 1024, 1039, 1040), (1018, 1017, 1032, 1033), (1026, 1025, 1040, 1041), (1019, 1018, 1033, 1034), (1027, 1026, 1041, 1042), (1020, 1019, 1034, 1035), (1028, 1027, 1042, 1043), (1021, 1020, 1035, 1036), (1029, 1028, 1043, 1044), (1022, 1021, 1036, 1037), (1087, 1053, 1049, 1077), (1113, 1060, 1051, 1081), (1085, 1054, 1050, 1083), (1099, 1066, 1047, 1076), (1067, 1053, 1047, 1066), (1057, 1049, 1053, 1067), (1081, 1051, 1054, 1085), (1076, 1047, 1053, 1087), (1048, 1056, 1072, 1052), (1056, 1055, 1071, 1072), (1051, 1060, 1070, 1054), (1060, 1059, 1069, 1070), (1059, 1058, 1068, 1069), (1058, 1057, 1067, 1068), (1054, 1070, 1063, 1050), (1070, 1069, 1064, 1063), (1069, 1068, 1065, 1064), (1068, 1067, 1066, 1065), (1052, 1072, 1061, 1046), (1072, 1071, 1062, 1061), (1083, 1050, 1063, 1091), (1091, 1063, 1064, 1093), (1093, 1064, 1065, 1095), (1095, 1065, 1066, 1099), (1077, 1049, 1057, 1103), (1103, 1057, 1058, 1107), (1107, 1058, 1059, 1111), (1111, 1059, 1060, 1113), (1112, 1111, 1113, 1114), (1108, 1107, 1111, 1112), (1056, 1106, 1110, 1055), (1106, 1105, 1109, 1110), (1105, 1104, 1108, 1109), (1104, 1103, 1107, 1108), (1048, 1080, 1106, 1056), (1080, 1079, 1105, 1106), (1079, 1078, 1104, 1105), (1078, 1077, 1103, 1104), (1062, 1098, 1102, 1061), (1098, 1097, 1101, 1102), (1097, 1096, 1100, 1101), (1096, 1095, 1099, 1100), (1094, 1093, 1095, 1096), (1092, 1091, 1093, 1094), (1084, 1083, 1091, 1092), (1046, 1073, 1090, 1052), (1073, 1074, 1089, 1090), (1074, 1075, 1088, 1089), (1075, 1076, 1087, 1088), (1082, 1081, 1085, 1086), (1061, 1102, 1073, 1046), (1102, 1101, 1074, 1073), (1101, 1100, 1075, 1074), (1100, 1099, 1076, 1075), (1086, 1085, 1083, 1084), (1114, 1113, 1081, 1082), (1052, 1090, 1080, 1048), (1090, 1089, 1079, 1080), (1089, 1088, 1078, 1079), (1088, 1087, 1077, 1078), (1088, 1078, 1104, 1100, 1075), (1100, 1104, 1108, 1096), (1071, 1055, 1110, 1109, 1108, 1096, 1097, 1098, 1062), (1108, 1112, 1114, 1082, 1086, 1084, 1092, 1094, 1096), (1156, 1122, 1118, 1146), (1182, 1129, 1120, 1150), (1154, 1123, 1119, 1152), (1168, 1135, 1116, 1145), (1136, 1122, 1116, 1135), (1126, 1118, 1122, 1136), (1150, 1120, 1123, 1154), (1145, 1116, 1122, 1156), (1117, 1125, 1141, 1121), (1125, 1124, 1140, 1141), (1120, 1129, 1139, 1123), (1129, 1128, 1138, 1139), (1128, 1127, 1137, 1138), (1127, 1126, 1136, 1137), (1123, 1139, 1132, 1119), (1139, 1138, 1133, 1132), (1138, 1137, 1134, 1133), (1137, 1136, 1135, 1134), (1121, 1141, 1130, 1115), (1141, 1140, 1131, 1130), (1152, 1119, 1132, 1160), (1160, 1132, 1133, 1162), (1162, 1133, 1134, 1164), (1164, 1134, 1135, 1168), (1146, 1118, 1126, 1172), (1172, 1126, 1127, 1176), (1176, 1127, 1128, 1180), (1180, 1128, 1129, 1182), (1181, 1180, 1182, 1183), (1177, 1176, 1180, 1181), (1125, 1175, 1179, 1124), (1175, 1174, 1178, 1179), (1174, 1173, 1177, 1178), (1173, 1172, 1176, 1177), (1117, 1149, 1175, 1125), (1149, 1148, 1174, 1175), (1148, 1147, 1173, 1174), (1147, 1146, 1172, 1173), (1131, 1167, 1171, 1130), (1167, 1166, 1170, 1171), (1166, 1165, 1169, 1170), (1165, 1164, 1168, 1169), (1163, 1162, 1164, 1165), (1161, 1160, 1162, 1163), (1153, 1152, 1160, 1161), (1115, 1142, 1159, 1121), (1142, 1143, 1158, 1159), (1143, 1144, 1157, 1158), (1144, 1145, 1156, 1157), (1151, 1150, 1154, 1155), (1130, 1171, 1142, 1115), (1171, 1170, 1143, 1142), (1170, 1169, 1144, 1143), (1169, 1168, 1145, 1144), (1155, 1154, 1152, 1153), (1183, 1182, 1150, 1151), (1121, 1159, 1149, 1117), (1159, 1158, 1148, 1149), (1158, 1157, 1147, 1148), (1157, 1156, 1146, 1147), (1157, 1147, 1173, 1169, 1144), (1169, 1173, 1177, 1165), (1140, 1124, 1179, 1178, 1177, 1165, 1166, 1167, 1131), (1177, 1181, 1183, 1151, 1155, 1153, 1161, 1163, 1165), (1184, 1185, 1187, 1186), (1186, 1187, 1189, 1188), (1188, 1189, 1191, 1190), (1190, 1191, 1193, 1192), (1192, 1193, 1195, 1194), (1194, 1195, 1197, 1196), (1196, 1197, 1199, 1198), (1198, 1199, 1201, 1200), (1200, 1201, 1203, 1202), (1202, 1203, 1205, 1204), (1204, 1205, 1207, 1206), (1206, 1207, 1209, 1208), (1208, 1209, 1211, 1210), (1210, 1211, 1213, 1212), (1212, 1213, 1215, 1214), (1214, 1215, 1217, 1216), (1216, 1217, 1219, 1218), (1218, 1219, 1221, 1220), (1220, 1221, 1223, 1222), (1222, 1223, 1225, 1224), (1224, 1225, 1227, 1226), (1226, 1227, 1229, 1228), (1228, 1229, 1231, 1230), (1230, 1231, 1233, 1232), (1232, 1233, 1235, 1234), (1234, 1235, 1237, 1236), (1236, 1237, 1239, 1238), (1238, 1239, 1241, 1240), (1240, 1241, 1243, 1242), (1242, 1243, 1245, 1244), (1187, 1185, 1247, 1245, 1243, 1241, 1239, 1237, 1235, 1233, 1231, 1229, 1227, 1225, 1223, 1221, 1219, 1217, 1215, 1213, 1211, 1209, 1207, 1205, 1203, 1201, 1199, 1197, 1195, 1193, 1191, 1189), (1244, 1245, 1247, 1246), (1246, 1247, 1185, 1184), (1184, 1186, 1188, 1190, 1192, 1194, 1196, 1198, 1200, 1202, 1204, 1206, 1208, 1210, 1212, 1214, 1216, 1218, 1220, 1222, 1224, 1226, 1228, 1230, 1232, 1234, 1236, 1238, 1240, 1242, 1244, 1246), (1265, 1257, 1251, 1261), (1261, 1251, 1255, 1262), (1264, 1259, 1253, 1263), (1263, 1253, 1249, 1260), (1256, 1258, 1252, 1248), (1259, 1257, 1249, 1253), (1255, 1251, 1257, 1259), (1250, 1254, 1258, 1256), (1262, 1255, 1259, 1264), (1260, 1249, 1257, 1265), (1248, 1260, 1265, 1256), (1254, 1262, 1264, 1258), (1252, 1263, 1260, 1248), (1258, 1264, 1263, 1252), (1250, 1261, 1262, 1254), (1256, 1265, 1261, 1250), (1746, 1745, 1278, 1279), (1739, 1738, 1271, 1272), (1747, 1746, 1279, 1280), (1740, 1739, 1272, 1273), (1733, 1537, 1266), (1341, 1747, 1280), (1741, 1740, 1273, 1274), (1734, 1733, 1266, 1267), (1742, 1741, 1274, 1275), (1735, 1734, 1267, 1268), (1743, 1742, 1275, 1276), (1736, 1735, 1268, 1269), (1744, 1743, 1276, 1277), (1737, 1736, 1269, 1270), (1745, 1744, 1277, 1278), (1738, 1737, 1270, 1271), (1278, 1277, 1292, 1293), (1271, 1270, 1285, 1286), (1279, 1278, 1293, 1294), (1272, 1271, 1286, 1287), (1280, 1279, 1294, 1295), (1273, 1272, 1287, 1288), (1266, 1537, 1281), (1341, 1280, 1295), (1274, 1273, 1288, 1289), (1267, 1266, 1281, 1282), (1275, 1274, 1289, 1290), (1268, 1267, 1282, 1283), (1276, 1275, 1290, 1291), (1269, 1268, 1283, 1284), (1277, 1276, 1291, 1292), (1270, 1269, 1284, 1285), (1282, 1281, 1296, 1297), (1290, 1289, 1304, 1305), (1283, 1282, 1297, 1298), (1291, 1290, 1305, 1306), (1284, 1283, 1298, 1299), (1292, 1291, 1306, 1307), (1285, 1284, 1299, 1300), (1293, 1292, 1307, 1308), (1286, 1285, 1300, 1301), (1294, 1293, 1308, 1309), (1287, 1286, 1301, 1302), (1295, 1294, 1309, 1310), (1288, 1287, 1302, 1303), (1281, 1537, 1296), (1341, 1295, 1310), (1289, 1288, 1303, 1304), (1301, 1300, 1315, 1316), (1309, 1308, 1323, 1324), (1302, 1301, 1316, 1317), (1310, 1309, 1324, 1325), (1303, 1302, 1317, 1318), (1296, 1537, 1311), (1341, 1310, 1325), (1304, 1303, 1318, 1319), (1297, 1296, 1311, 1312), (1305, 1304, 1319, 1320), (1298, 1297, 1312, 1313), (1306, 1305, 1320, 1321), (1299, 1298, 1313, 1314), (1307, 1306, 1321, 1322), (1300, 1299, 1314, 1315), (1308, 1307, 1322, 1323), (1320, 1319, 1334, 1335), (1313, 1312, 1327, 1328), (1321, 1320, 1335, 1336), (1314, 1313, 1328, 1329), (1322, 1321, 1336, 1337), (1315, 1314, 1329, 1330), (1323, 1322, 1337, 1338), (1316, 1315, 1330, 1331), (1324, 1323, 1338, 1339), (1317, 1316, 1331, 1332), (1325, 1324, 1339, 1340), (1318, 1317, 1332, 1333), (1311, 1537, 1326), (1341, 1325, 1340), (1319, 1318, 1333, 1334), (1312, 1311, 1326, 1327), (1339, 1338, 1354, 1355), (1332, 1331, 1347, 1348), (1340, 1339, 1355, 1356), (1333, 1332, 1348, 1349), (1326, 1537, 1342), (1341, 1340, 1356), (1334, 1333, 1349, 1350), (1327, 1326, 1342, 1343), (1335, 1334, 1350, 1351), (1328, 1327, 1343, 1344), (1336, 1335, 1351, 1352), (1329, 1328, 1344, 1345), (1337, 1336, 1352, 1353), (1330, 1329, 1345, 1346), (1338, 1337, 1353, 1354), (1331, 1330, 1346, 1347), (1344, 1343, 1358, 1359), (1352, 1351, 1366, 1367), (1345, 1344, 1359, 1360), (1353, 1352, 1367, 1368), (1346, 1345, 1360, 1361), (1354, 1353, 1368, 1369), (1347, 1346, 1361, 1362), (1355, 1354, 1369, 1370), (1348, 1347, 1362, 1363), (1356, 1355, 1370, 1371), (1349, 1348, 1363, 1364), (1342, 1537, 1357), (1341, 1356, 1371), (1350, 1349, 1364, 1365), (1343, 1342, 1357, 1358), (1351, 1350, 1365, 1366), (1363, 1362, 1377, 1378), (1371, 1370, 1385, 1386), (1364, 1363, 1378, 1379), (1357, 1537, 1372), (1341, 1371, 1386), (1365, 1364, 1379, 1380), (1358, 1357, 1372, 1373), (1366, 1365, 1380, 1381), (1359, 1358, 1373, 1374), (1367, 1366, 1381, 1382), (1360, 1359, 1374, 1375), (1368, 1367, 1382, 1383), (1361, 1360, 1375, 1376), (1369, 1368, 1383, 1384), (1362, 1361, 1376, 1377), (1370, 1369, 1384, 1385), (1382, 1381, 1396, 1397), (1375, 1374, 1389, 1390), (1383, 1382, 1397, 1398), (1376, 1375, 1390, 1391), (1384, 1383, 1398, 1399), (1377, 1376, 1391, 1392), (1385, 1384, 1399, 1400), (1378, 1377, 1392, 1393), (1386, 1385, 1400, 1401), (1379, 1378, 1393, 1394), (1372, 1537, 1387), (1341, 1386, 1401), (1380, 1379, 1394, 1395), (1373, 1372, 1387, 1388), (1381, 1380, 1395, 1396), (1374, 1373, 1388, 1389), (1401, 1400, 1415, 1416), (1394, 1393, 1408, 1409), (1387, 1537, 1402), (1341, 1401, 1416), (1395, 1394, 1409, 1410), (1388, 1387, 1402, 1403), (1396, 1395, 1410, 1411), (1389, 1388, 1403, 1404), (1397, 1396, 1411, 1412), (1390, 1389, 1404, 1405), (1398, 1397, 1412, 1413), (1391, 1390, 1405, 1406), (1399, 1398, 1413, 1414), (1392, 1391, 1406, 1407), (1400, 1399, 1414, 1415), (1393, 1392, 1407, 1408), (1413, 1412, 1427, 1428), (1406, 1405, 1420, 1421), (1414, 1413, 1428, 1429), (1407, 1406, 1421, 1422), (1415, 1414, 1429, 1430), (1408, 1407, 1422, 1423), (1416, 1415, 1430, 1431), (1409, 1408, 1423, 1424), (1402, 1537, 1417), (1341, 1416, 1431), (1410, 1409, 1424, 1425), (1403, 1402, 1417, 1418), (1411, 1410, 1425, 1426), (1404, 1403, 1418, 1419), (1412, 1411, 1426, 1427), (1405, 1404, 1419, 1420), (1417, 1537, 1432), (1341, 1431, 1446), (1425, 1424, 1439, 1440), (1418, 1417, 1432, 1433), (1426, 1425, 1440, 1441), (1419, 1418, 1433, 1434), (1427, 1426, 1441, 1442), (1420, 1419, 1434, 1435), (1428, 1427, 1442, 1443), (1421, 1420, 1435, 1436), (1429, 1428, 1443, 1444), (1422, 1421, 1436, 1437), (1430, 1429, 1444, 1445), (1423, 1422, 1437, 1438), (1431, 1430, 1445, 1446), (1424, 1423, 1438, 1439), (1436, 1435, 1450, 1451), (1444, 1443, 1458, 1459), (1437, 1436, 1451, 1452), (1445, 1444, 1459, 1460), (1438, 1437, 1452, 1453), (1446, 1445, 1460, 1461), (1439, 1438, 1453, 1454), (1432, 1537, 1447), (1341, 1446, 1461), (1440, 1439, 1454, 1455), (1433, 1432, 1447, 1448), (1441, 1440, 1455, 1456), (1434, 1433, 1448, 1449), (1442, 1441, 1456, 1457), (1435, 1434, 1449, 1450), (1443, 1442, 1457, 1458), (1455, 1454, 1469, 1470), (1448, 1447, 1462, 1463), (1456, 1455, 1470, 1471), (1449, 1448, 1463, 1464), (1457, 1456, 1471, 1472), (1450, 1449, 1464, 1465), (1458, 1457, 1472, 1473), (1451, 1450, 1465, 1466), (1459, 1458, 1473, 1474), (1452, 1451, 1466, 1467), (1460, 1459, 1474, 1475), (1453, 1452, 1467, 1468), (1461, 1460, 1475, 1476), (1454, 1453, 1468, 1469), (1447, 1537, 1462), (1341, 1461, 1476), (1474, 1473, 1488, 1489), (1467, 1466, 1481, 1482), (1475, 1474, 1489, 1490), (1468, 1467, 1482, 1483), (1476, 1475, 1490, 1491), (1469, 1468, 1483, 1484), (1462, 1537, 1477), (1341, 1476, 1491), (1470, 1469, 1484, 1485), (1463, 1462, 1477, 1478), (1471, 1470, 1485, 1486), (1464, 1463, 1478, 1479), (1472, 1471, 1486, 1487), (1465, 1464, 1479, 1480), (1473, 1472, 1487, 1488), (1466, 1465, 1480, 1481), (1478, 1477, 1492, 1493), (1486, 1485, 1500, 1501), (1479, 1478, 1493, 1494), (1487, 1486, 1501, 1502), (1480, 1479, 1494, 1495), (1488, 1487, 1502, 1503), (1481, 1480, 1495, 1496), (1489, 1488, 1503, 1504), (1482, 1481, 1496, 1497), (1490, 1489, 1504, 1505), (1483, 1482, 1497, 1498), (1491, 1490, 1505, 1506), (1484, 1483, 1498, 1499), (1477, 1537, 1492), (1341, 1491, 1506), (1485, 1484, 1499, 1500), (1497, 1496, 1511, 1512), (1505, 1504, 1519, 1520), (1498, 1497, 1512, 1513), (1506, 1505, 1520, 1521), (1499, 1498, 1513, 1514), (1492, 1537, 1507), (1341, 1506, 1521), (1500, 1499, 1514, 1515), (1493, 1492, 1507, 1508), (1501, 1500, 1515, 1516), (1494, 1493, 1508, 1509), (1502, 1501, 1516, 1517), (1495, 1494, 1509, 1510), (1503, 1502, 1517, 1518), (1496, 1495, 1510, 1511), (1504, 1503, 1518, 1519), (1516, 1515, 1530, 1531), (1509, 1508, 1523, 1524), (1517, 1516, 1531, 1532), (1510, 1509, 1524, 1525), (1518, 1517, 1532, 1533), (1511, 1510, 1525, 1526), (1519, 1518, 1533, 1534), (1512, 1511, 1526, 1527), (1520, 1519, 1534, 1535), (1513, 1512, 1527, 1528), (1521, 1520, 1535, 1536), (1514, 1513, 1528, 1529), (1507, 1537, 1522), (1341, 1521, 1536), (1515, 1514, 1529, 1530), (1508, 1507, 1522, 1523), (1535, 1534, 1550, 1551), (1528, 1527, 1543, 1544), (1536, 1535, 1551, 1552), (1529, 1528, 1544, 1545), (1522, 1537, 1538), (1341, 1536, 1552), (1530, 1529, 1545, 1546), (1523, 1522, 1538, 1539), (1531, 1530, 1546, 1547), (1524, 1523, 1539, 1540), (1532, 1531, 1547, 1548), (1525, 1524, 1540, 1541), (1533, 1532, 1548, 1549), (1526, 1525, 1541, 1542), (1534, 1533, 1549, 1550), (1527, 1526, 1542, 1543), (1548, 1547, 1562, 1563), (1541, 1540, 1555, 1556), (1549, 1548, 1563, 1564), (1542, 1541, 1556, 1557), (1550, 1549, 1564, 1565), (1543, 1542, 1557, 1558), (1551, 1550, 1565, 1566), (1544, 1543, 1558, 1559), (1552, 1551, 1566, 1567), (1545, 1544, 1559, 1560), (1538, 1537, 1553), (1341, 1552, 1567), (1546, 1545, 1560, 1561), (1539, 1538, 1553, 1554), (1547, 1546, 1561, 1562), (1540, 1539, 1554, 1555), (1567, 1566, 1581, 1582), (1560, 1559, 1574, 1575), (1553, 1537, 1568), (1341, 1567, 1582), (1561, 1560, 1575, 1576), (1554, 1553, 1568, 1569), (1562, 1561, 1576, 1577), (1555, 1554, 1569, 1570), (1563, 1562, 1577, 1578), (1556, 1555, 1570, 1571), (1564, 1563, 1578, 1579), (1557, 1556, 1571, 1572), (1565, 1564, 1579, 1580), (1558, 1557, 1572, 1573), (1566, 1565, 1580, 1581), (1559, 1558, 1573, 1574), (1571, 1570, 1585, 1586), (1579, 1578, 1593, 1594), (1572, 1571, 1586, 1587), (1580, 1579, 1594, 1595), (1573, 1572, 1587, 1588), (1581, 1580, 1595, 1596), (1574, 1573, 1588, 1589), (1582, 1581, 1596, 1597), (1575, 1574, 1589, 1590), (1568, 1537, 1583), (1341, 1582, 1597), (1576, 1575, 1590, 1591), (1569, 1568, 1583, 1584), (1577, 1576, 1591, 1592), (1570, 1569, 1584, 1585), (1578, 1577, 1592, 1593), (1590, 1589, 1604, 1605), (1583, 1537, 1598), (1341, 1597, 1612), (1591, 1590, 1605, 1606), (1584, 1583, 1598, 1599), (1592, 1591, 1606, 1607), (1585, 1584, 1599, 1600), (1593, 1592, 1607, 1608), (1586, 1585, 1600, 1601), (1594, 1593, 1608, 1609), (1587, 1586, 1601, 1602), (1595, 1594, 1609, 1610), (1588, 1587, 1602, 1603), (1596, 1595, 1610, 1611), (1589, 1588, 1603, 1604), (1597, 1596, 1611, 1612), (1609, 1608, 1623, 1624), (1602, 1601, 1616, 1617), (1610, 1609, 1624, 1625), (1603, 1602, 1617, 1618), (1611, 1610, 1625, 1626), (1604, 1603, 1618, 1619), (1612, 1611, 1626, 1627), (1605, 1604, 1619, 1620), (1598, 1537, 1613), (1341, 1612, 1627), (1606, 1605, 1620, 1621), (1599, 1598, 1613, 1614), (1607, 1606, 1621, 1622), (1600, 1599, 1614, 1615), (1608, 1607, 1622, 1623), (1601, 1600, 1615, 1616), (1613, 1537, 1628), (1341, 1627, 1642), (1621, 1620, 1635, 1636), (1614, 1613, 1628, 1629), (1622, 1621, 1636, 1637), (1615, 1614, 1629, 1630), (1623, 1622, 1637, 1638), (1616, 1615, 1630, 1631), (1624, 1623, 1638, 1639), (1617, 1616, 1631, 1632), (1625, 1624, 1639, 1640), (1618, 1617, 1632, 1633), (1626, 1625, 1640, 1641), (1619, 1618, 1633, 1634), (1627, 1626, 1641, 1642), (1620, 1619, 1634, 1635), (1632, 1631, 1646, 1647), (1640, 1639, 1654, 1655), (1633, 1632, 1647, 1648), (1641, 1640, 1655, 1656), (1634, 1633, 1648, 1649), (1642, 1641, 1656, 1657), (1635, 1634, 1649, 1650), (1628, 1537, 1643), (1341, 1642, 1657), (1636, 1635, 1650, 1651), (1629, 1628, 1643, 1644), (1637, 1636, 1651, 1652), (1630, 1629, 1644, 1645), (1638, 1637, 1652, 1653), (1631, 1630, 1645, 1646), (1639, 1638, 1653, 1654), (1651, 1650, 1665, 1666), (1644, 1643, 1658, 1659), (1652, 1651, 1666, 1667), (1645, 1644, 1659, 1660), (1653, 1652, 1667, 1668), (1646, 1645, 1660, 1661), (1654, 1653, 1668, 1669), (1647, 1646, 1661, 1662), (1655, 1654, 1669, 1670), (1648, 1647, 1662, 1663), (1656, 1655, 1670, 1671), (1649, 1648, 1663, 1664), (1657, 1656, 1671, 1672), (1650, 1649, 1664, 1665), (1643, 1537, 1658), (1341, 1657, 1672), (1670, 1669, 1684, 1685), (1663, 1662, 1677, 1678), (1671, 1670, 1685, 1686), (1664, 1663, 1678, 1679), (1672, 1671, 1686, 1687), (1665, 1664, 1679, 1680), (1658, 1537, 1673), (1341, 1672, 1687), (1666, 1665, 1680, 1681), (1659, 1658, 1673, 1674), (1667, 1666, 1681, 1682), (1660, 1659, 1674, 1675), (1668, 1667, 1682, 1683), (1661, 1660, 1675, 1676), (1669, 1668, 1683, 1684), (1662, 1661, 1676, 1677), (1682, 1681, 1696, 1697), (1675, 1674, 1689, 1690), (1683, 1682, 1697, 1698), (1676, 1675, 1690, 1691), (1684, 1683, 1698, 1699), (1677, 1676, 1691, 1692), (1685, 1684, 1699, 1700), (1678, 1677, 1692, 1693), (1686, 1685, 1700, 1701), (1679, 1678, 1693, 1694), (1687, 1686, 1701, 1702), (1680, 1679, 1694, 1695), (1673, 1537, 1688), (1341, 1687, 1702), (1681, 1680, 1695, 1696), (1674, 1673, 1688, 1689), (1701, 1700, 1715, 1716), (1694, 1693, 1708, 1709), (1702, 1701, 1716, 1717), (1695, 1694, 1709, 1710), (1688, 1537, 1703), (1341, 1702, 1717), (1696, 1695, 1710, 1711), (1689, 1688, 1703, 1704), (1697, 1696, 1711, 1712), (1690, 1689, 1704, 1705), (1698, 1697, 1712, 1713), (1691, 1690, 1705, 1706), (1699, 1698, 1713, 1714), (1692, 1691, 1706, 1707), (1700, 1699, 1714, 1715), (1693, 1692, 1707, 1708), (1705, 1704, 1719, 1720), (1713, 1712, 1727, 1728), (1706, 1705, 1720, 1721), (1714, 1713, 1728, 1729), (1707, 1706, 1721, 1722), (1715, 1714, 1729, 1730), (1708, 1707, 1722, 1723), (1716, 1715, 1730, 1731), (1709, 1708, 1723, 1724), (1717, 1716, 1731, 1732), (1710, 1709, 1724, 1725), (1703, 1537, 1718), (1341, 1717, 1732), (1711, 1710, 1725, 1726), (1704, 1703, 1718, 1719), (1712, 1711, 1726, 1727), (1724, 1723, 1738, 1739), (1732, 1731, 1746, 1747), (1725, 1724, 1739, 1740), (1718, 1537, 1733), (1341, 1732, 1747), (1726, 1725, 1740, 1741), (1719, 1718, 1733, 1734), (1727, 1726, 1741, 1742), (1720, 1719, 1734, 1735), (1728, 1727, 1742, 1743), (1721, 1720, 1735, 1736), (1729, 1728, 1743, 1744), (1722, 1721, 1736, 1737), (1730, 1729, 1744, 1745), (1723, 1722, 1737, 1738), (1731, 1730, 1745, 1746)])
me_cube_005.use_remesh_preserve_volume = False
me_cube_005.use_remesh_preserve_attributes = False
me_cube_005.use_mirror_vertex_groups = False
me_cube_005.update()

# ---- objects
ob_cube_001 = bpy.data.objects.new('Cube.001', me_cube_005)

# ---- transforms, parenting, visibility, modifiers, constraints
ob_cube_001.location = (0.0, 0.0, 0.0)
ob_cube_001.scale = (1.1, 1.0, 1.0)
ob_cube_001.lineart.crease_threshold = 0.0

# ---- collection membership
col_collection_1.objects.link(ob_cube_001)

# ---- scene / render settings (as saved in the file)
scene.frame_start = 1; scene.frame_end = 250; scene.frame_set(1)
scene.render.engine = 'BLENDER_EEVEE_NEXT'
scene.render.resolution_percentage = 50
scene.render.dither_intensity = 0.0
scene.cycles.use_denoising = False
scene.cycles.samples = 128
scene.cycles.sampling_pattern = 'TABULATED_SOBOL'
scene.cycles.light_sampling_threshold = 0.0
scene.cycles.use_adaptive_sampling = False
scene.cycles.use_light_tree = False
scene.cycles.blur_glossy = 0.0
scene.cycles.sample_clamp_indirect = 0.0
scene.view_settings.view_transform = 'Standard'
bpy.context.view_layer.update()

# ---- added for rendering (the .blend has no active camera and no usable light): camera, sun
cam_auto = bpy.data.cameras.new('AutoCamera')
cam_auto.lens = 50.0
cam_auto.sensor_width = 36.0
cam_auto.clip_end = 1000.0
ob_auto_camera = bpy.data.objects.new('AutoCamera', cam_auto)
scene.collection.objects.link(ob_auto_camera)
ob_auto_camera.location = (5.23751, -6.28502, 4.37623)
ob_auto_camera.rotation_euler = (1.09748, -7.21219e-08, 0.694738)
scene.camera = ob_auto_camera
light_auto_sun = bpy.data.lights.new('AutoSun', 'SUN')
light_auto_sun.energy = 3.0
light_auto_sun.angle = 0.0523599
ob_auto_sun = bpy.data.objects.new('AutoSun', light_auto_sun)
scene.collection.objects.link(ob_auto_sun)
ob_auto_sun.rotation_euler = (0.872665, 0.174533, 0.523599)
bpy.context.view_layer.update()
